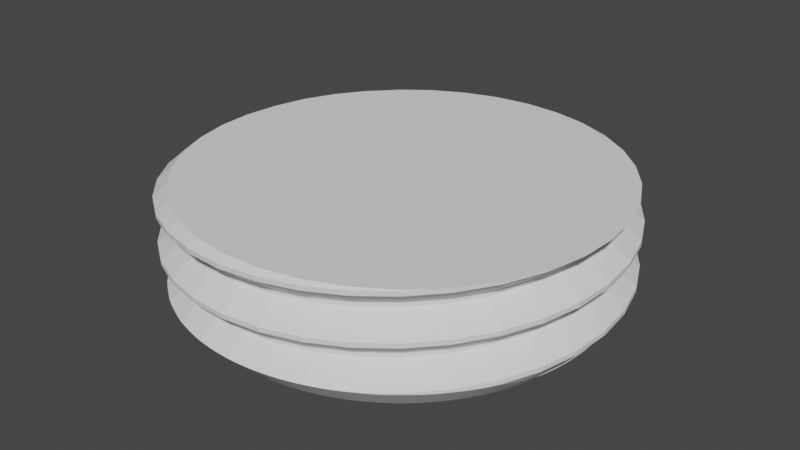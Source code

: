 # Source: menet1.blend  (saved by Blender 3.5.10; exported with 4.5.12 LTS)
import bpy
from mathutils import Matrix  # noqa: F401  (used for matrix-valued properties, if any)

bpy.ops.wm.read_factory_settings(use_empty=True)
scene = bpy.context.scene
scene.name = 'Scene'

# ---- collections
col_collection = bpy.data.collections.new('Collection'); scene.collection.children.link(col_collection)

# ---- world
world_world = bpy.data.worlds.new('World'); scene.world = world_world
world_world.use_nodes = True; world_world.node_tree.nodes.clear()
_N = world_world.node_tree.nodes; _L = world_world.node_tree.links
n0 = _N.new('ShaderNodeOutputWorld'); n0.name = 'World Output'; n0.location = (300, 300)
n1 = _N.new('ShaderNodeBackground'); n1.name = 'Background'; n1.location = (10, 300)
n1.inputs[0].default_value = (0.05088, 0.05088, 0.05088, 1.0)
_L.new(n1.outputs[0], n0.inputs[0])
n0.is_active_output = True
world_world.color = (0.05088, 0.05088, 0.05088)
world_world.use_sun_shadow = False
world_world.sun_shadow_jitter_overblur = 0.0

# ---- meshes
me_cube_001 = bpy.data.meshes.new('Cube.001')
me_cube_001.from_pydata([(-0.2314, 0.2758, 0.293), (-0.18, 0.3118, 0.2837), (-0.1231, 0.3383, 0.2745), (-0.06251, 0.3545, 0.2652), (-8.817e-17, 0.36, 0.2559), (-0.3545, 0.06251, 0.2967), (-0.3383, 0.1231, 0.2874), (-0.3118, 0.18, 0.2782), (-0.2758, 0.2314, 0.2689), (-0.2314, 0.2758, 0.2596), (-0.18, 0.3118, 0.2504), (-0.1231, 0.3383, 0.2411), (-0.06251, 0.3545, 0.2319), (-8.817e-17, 0.36, 0.2226), (0.2571, -0.3064, 0.293), (0.2, -0.3464, 0.2837), (0.1368, -0.3759, 0.2745), (0.06946, -0.3939, 0.2652), (4.899e-17, -0.4, 0.2559), (-0.06946, -0.3939, 0.2467), (-0.1368, -0.3759, 0.2374), (-0.2, -0.3464, 0.2282), (-0.2571, -0.3064, 0.2189), (-0.3064, -0.2571, 0.2096), (-0.3464, -0.2, 0.2004), (-0.3759, -0.1368, 0.1911), (-0.3939, -0.06946, 0.1819), (-0.4, -7.348e-17, 0.1726), (-0.3939, 0.06946, 0.1633), (-0.3759, 0.1368, 0.1541), (-0.3464, 0.2, 0.1448), (-0.3064, 0.2571, 0.1356), (-0.2571, 0.3064, 0.1263), (-0.2, 0.3464, 0.117), (-0.1368, 0.3759, 0.1078), (-0.06946, 0.3939, 0.09853), (-9.797e-17, 0.4, 0.08927), (0.3939, -0.06946, 0.2967), (0.3759, -0.1368, 0.2874), (0.3464, -0.2, 0.2782), (0.3064, -0.2571, 0.2689), (0.2571, -0.3064, 0.2596), (0.2, -0.3464, 0.2504), (0.1368, -0.3759, 0.2411), (0.06946, -0.3939, 0.2319), (4.899e-17, -0.4, 0.2226), (-0.06946, -0.3939, 0.2133), (-0.1368, -0.3759, 0.2041), (-0.2, -0.3464, 0.1948), (-0.2571, -0.3064, 0.1856), (-0.3064, -0.2571, 0.1763), (-0.3464, -0.2, 0.167), (-0.3759, -0.1368, 0.1578), (-0.3939, -0.06946, 0.1485), (-0.4, -7.348e-17, 0.1393), (-0.3939, 0.06946, 0.13), (-0.3759, 0.1368, 0.1208), (-0.3464, 0.2, 0.1115), (-0.3064, 0.2571, 0.1022), (-0.2571, 0.3064, 0.09298), (-0.2, 0.3464, 0.08372), (-0.1368, 0.3759, 0.07446), (-0.06946, 0.3939, 0.0652), (-9.797e-17, 0.4, 0.05594), (0.06251, 0.3545, 0.2467), (0.1231, 0.3383, 0.2374), (0.18, 0.3118, 0.2282), (0.2314, 0.2758, 0.2189), (0.2758, 0.2314, 0.2096), (0.3118, 0.18, 0.2004), (0.3383, 0.1231, 0.1911), (0.3545, 0.06251, 0.1819), (0.36, 2.204e-17, 0.1726), (0.3545, -0.06251, 0.1633), (0.3383, -0.1231, 0.1541), (0.3118, -0.18, 0.1448), (0.2758, -0.2314, 0.1356), (0.2314, -0.2758, 0.1263), (0.18, -0.3118, 0.117), (0.1231, -0.3383, 0.1078), (0.06251, -0.3545, 0.09853), (4.409e-17, -0.36, 0.08927), (-0.06251, -0.3545, 0.08001), (-0.1231, -0.3383, 0.07075), (-0.18, -0.3118, 0.06149), (-0.2314, -0.2758, 0.05223), (-0.2758, -0.2314, 0.04298), (-0.3118, -0.18, 0.03372), (-0.3383, -0.1231, 0.02446), (-0.3545, -0.06251, 0.0152), (-0.36, -6.613e-17, 0.005938), (-0.3545, 0.06251, -0.003321), (-0.3383, 0.1231, -0.01258), (-0.3118, 0.18, -0.02184), (-0.2758, 0.2314, -0.0311), (-0.2314, 0.2758, -0.04036), (-0.18, 0.3118, -0.04962), (-0.1231, 0.3383, -0.05888), (-0.06251, 0.3545, -0.06814), (-8.817e-17, 0.36, -0.0774), (0.06251, 0.3545, 0.2133), (0.1231, 0.3383, 0.2041), (0.18, 0.3118, 0.1948), (0.2314, 0.2758, 0.1856), (0.2758, 0.2314, 0.1763), (0.3118, 0.18, 0.167), (0.3383, 0.1231, 0.1578), (0.3545, 0.06251, 0.1485), (0.36, 2.204e-17, 0.1393), (0.3545, -0.06251, 0.13), (0.3383, -0.1231, 0.1208), (0.3118, -0.18, 0.1115), (0.2758, -0.2314, 0.1022), (0.2314, -0.2758, 0.09298), (0.18, -0.3118, 0.08372), (0.1231, -0.3383, 0.07446), (0.06251, -0.3545, 0.0652), (4.409e-17, -0.36, 0.05594), (-0.06251, -0.3545, 0.04668), (-0.1231, -0.3383, 0.03742), (-0.18, -0.3118, 0.02816), (-0.2314, -0.2758, 0.0189), (-0.2758, -0.2314, 0.009642), (-0.3118, -0.18, 0.0003826), (-0.3383, -0.1231, -0.008877), (-0.3545, -0.06251, -0.01814), (-0.36, -6.613e-17, -0.0274), (-0.3545, 0.06251, -0.03665), (-0.3383, 0.1231, -0.04591), (-0.3118, 0.18, -0.05517), (-0.2758, 0.2314, -0.06443), (-0.2314, 0.2758, -0.07369), (-0.18, 0.3118, -0.08295), (-0.1231, 0.3383, -0.09221), (-0.06251, 0.3545, -0.1015), (-8.817e-17, 0.36, -0.1107), (0.06946, 0.3939, 0.08001), (0.1368, 0.3759, 0.07075), (0.2, 0.3464, 0.06149), (0.2571, 0.3064, 0.05223), (0.3064, 0.2571, 0.04298), (0.3464, 0.2, 0.03372), (0.3759, 0.1368, 0.02446), (0.3939, 0.06946, 0.0152), (0.4, 2.449e-17, 0.005938), (0.3939, -0.06946, -0.003321), (0.3759, -0.1368, -0.01258), (0.3464, -0.2, -0.02184), (0.3064, -0.2571, -0.0311), (0.2571, -0.3064, -0.04036), (0.2, -0.3464, -0.04962), (0.1368, -0.3759, -0.05888), (0.06946, -0.3939, -0.06814), (4.899e-17, -0.4, -0.0774), (-0.06946, -0.3939, -0.08665), (-0.1368, -0.3759, -0.09591), (-0.2, -0.3464, -0.1052), (-0.2571, -0.3064, -0.1144), (-0.3064, -0.2571, -0.1237), (-0.3464, -0.2, -0.133), (-0.3759, -0.1368, -0.1422), (-0.3939, -0.06946, -0.1515), (-0.4, -7.348e-17, -0.1607), (-0.3939, 0.06946, -0.17), (-0.3759, 0.1368, -0.1792), (-0.3464, 0.2, -0.1885), (-0.3064, 0.2571, -0.1978), (-0.2571, 0.3064, -0.207), (-0.2, 0.3464, -0.2163), (-0.1368, 0.3759, -0.2255), (-0.06946, 0.3939, -0.2348), (-9.797e-17, 0.4, -0.2441), (0.06946, 0.3939, 0.04668), (0.1368, 0.3759, 0.03742), (0.2, 0.3464, 0.02816), (0.2571, 0.3064, 0.0189), (0.3064, 0.2571, 0.009642), (0.3464, 0.2, 0.0003826), (0.3759, 0.1368, -0.008877), (0.3939, 0.06946, -0.01814), (0.4, 2.449e-17, -0.0274), (0.3939, -0.06946, -0.03665), (0.3759, -0.1368, -0.04591), (0.3464, -0.2, -0.05517), (0.3064, -0.2571, -0.06443), (0.2571, -0.3064, -0.07369), (0.2, -0.3464, -0.08295), (0.1368, -0.3759, -0.09221), (0.06946, -0.3939, -0.1015), (4.899e-17, -0.4, -0.1107), (-0.06946, -0.3939, -0.12), (-0.1368, -0.3759, -0.1292), (-0.2, -0.3464, -0.1385), (-0.2571, -0.3064, -0.1478), (-0.3064, -0.2571, -0.157), (-0.3464, -0.2, -0.1663), (-0.3759, -0.1368, -0.1755), (-0.3939, -0.06946, -0.1848), (-0.4, -7.348e-17, -0.1941), (-0.3939, 0.06946, -0.2033), (-0.3759, 0.1368, -0.2126), (-0.3464, 0.2, -0.2218), (-0.3064, 0.2571, -0.2311), (-0.2571, 0.3064, -0.2404), (-0.2, 0.3464, -0.2496), (-0.1368, 0.3759, -0.2589), (-0.06946, 0.3939, -0.2681), (-9.797e-17, 0.4, -0.2774), (0.06251, 0.3545, -0.08665), (0.1231, 0.3383, -0.09591), (0.18, 0.3118, -0.1052), (0.2314, 0.2758, -0.1144), (0.2758, 0.2314, -0.1237), (0.3118, 0.18, -0.133), (0.3383, 0.1231, -0.1422), (0.3545, 0.06251, -0.1515), (0.36, 2.204e-17, -0.1607), (0.3545, -0.06251, -0.17), (0.3383, -0.1231, -0.1792), (0.3118, -0.18, -0.1885), (0.2758, -0.2314, -0.1978), (0.2314, -0.2758, -0.207), (0.18, -0.3118, -0.2163), (0.1231, -0.3383, -0.2255), (0.06251, -0.3545, -0.2348), (4.409e-17, -0.36, -0.2441), (-0.06251, -0.3545, -0.2533), (-0.1231, -0.3383, -0.2626), (-0.18, -0.3118, -0.2718), (-0.2314, -0.2758, -0.2811), (-0.2758, -0.2314, -0.2904), (-0.3118, -0.18, -0.2996), (-0.3383, -0.1231, -0.3089), (-0.3545, -0.06251, -0.3181), (-0.36, -6.613e-17, -0.3274), (-0.3545, 0.06251, -0.3367), (-0.3383, 0.1231, -0.3459), (-0.3118, 0.18, -0.3552), (-0.2758, 0.2314, -0.3644), (-0.2314, 0.2758, -0.3737), (-0.18, 0.3118, -0.383), (-0.1231, 0.3383, -0.3922), (-0.06251, 0.3545, -0.4015), (-8.817e-17, 0.36, -0.4107), (0.06251, 0.3545, -0.12), (0.1231, 0.3383, -0.1292), (0.18, 0.3118, -0.1385), (0.2314, 0.2758, -0.1478), (0.2758, 0.2314, -0.157), (0.3118, 0.18, -0.1663), (0.3383, 0.1231, -0.1755), (0.3545, 0.06251, -0.1848), (0.36, 2.204e-17, -0.1941), (0.3545, -0.06251, -0.2033), (0.3383, -0.1231, -0.2126), (0.3118, -0.18, -0.2218), (0.2758, -0.2314, -0.2311), (0.2314, -0.2758, -0.2404), (0.18, -0.3118, -0.2496), (0.1231, -0.3383, -0.2589), (0.06251, -0.3545, -0.2681), (4.409e-17, -0.36, -0.2774), (-0.06251, -0.3545, -0.2867), (-0.1231, -0.3383, -0.2959), (-0.18, -0.3118, -0.3052), (-0.2314, -0.2758, -0.3144), (-0.2758, -0.2314, -0.3237), (-0.3118, -0.18, -0.333), (-0.3383, -0.1231, -0.3422), (-0.3545, -0.06251, -0.3515), (-0.36, -6.613e-17, -0.3607), (-0.3545, 0.06251, -0.37), (-0.3383, 0.1231, -0.3792), (-0.3118, 0.18, -0.3885), (-0.2758, 0.2314, -0.3978), (-0.2314, 0.2758, -0.407), (-0.18, 0.3118, -0.4163), (-0.1231, 0.3383, -0.4255), (-0.06251, 0.3545, -0.4348), (-8.817e-17, 0.36, -0.4441), (0.06946, 0.3939, -0.2533), (0.1368, 0.3759, -0.2626), (0.2, 0.3464, -0.2718), (0.2571, 0.3064, -0.2811), (0.3064, 0.2571, -0.2904), (0.3464, 0.2, -0.2996), (0.3759, 0.1368, -0.3089), (0.3939, 0.06946, -0.3181), (0.4, 2.449e-17, -0.3274), (0.3939, -0.06946, -0.3367), (0.3759, -0.1368, -0.3459), (0.3464, -0.2, -0.3552), (0.3064, -0.2571, -0.3644), (0.2571, -0.3064, -0.3737), (0.06946, 0.3939, -0.2867), (0.1368, 0.3759, -0.2959), (0.2, 0.3464, -0.3052), (0.2571, 0.3064, -0.3144), (0.3064, 0.2571, -0.3237), (0.3464, 0.2, -0.333), (0.3759, 0.1368, -0.3422), (0.3939, 0.06946, -0.3515), (0.4, 2.449e-17, -0.3607), (0.3939, -0.06946, -0.37), (0.3759, -0.1368, -0.3792), (0.0, 0.3601, -0.4107), (0.06274, 0.3558, -0.42), (0.1239, 0.3405, -0.4292), (0.1817, 0.3148, -0.4385), (0.2344, 0.2793, -0.4478), (0.2802, 0.2352, -0.457), (0.3177, 0.1834, -0.4663), (0.3459, 0.1259, -0.4755), (0.3635, 0.06409, -0.4848), (0.3701, 2.266e-17, -0.4941), (0.3658, -0.06449, -0.5033), (0.06271, 0.3556, -0.4533), (0.1239, 0.3404, -0.4626), (0.1817, 0.3147, -0.4718), (0.2343, 0.2792, -0.4811), (0.28, 0.235, -0.4904), (0.3175, 0.1833, -0.4996), (0.3456, 0.1258, -0.5089), (0.3633, 0.06406, -0.5181), (0.1999, -0.3463, -0.3824), (0.2006, -0.3459, -0.3825), (0.2021, -0.3449, -0.3826), (0.1368, -0.3743, -0.3872), (0.1363, -0.3745, -0.3872), (0.1626, -0.3637, -0.388), (0.1497, -0.3691, -0.388), (0.1694, -0.3607, -0.3874), (0.1927, -0.3498, -0.384), (0.06922, -0.3911, -0.3921), (0.06897, -0.3912, -0.3921), (0.08284, -0.3883, -0.3929), (0.0964, -0.3852, -0.3928), (0.1099, -0.3818, -0.3918), (0.1234, -0.3782, -0.3899), (4.849e-17, -0.3959, -0.3972), (0.01386, -0.3955, -0.398), (0.02771, -0.3948, -0.3978), (0.04155, -0.3939, -0.3968), (0.05539, -0.3926, -0.3949), (-0.06855, -0.3887, -0.4025), (-0.05511, -0.3907, -0.4032), (-0.02764, -0.3939, -0.402), (-0.0414, -0.3924, -0.403), (0.0, -0.3959, -0.3972), (-0.01385, -0.395, -0.4001), (-0.1346, -0.3699, -0.4079), (-0.122, -0.374, -0.4085), (-0.1088, -0.3781, -0.4084), (-0.06879, -0.3887, -0.4025), (-0.08223, -0.3854, -0.4054), (-0.09557, -0.3819, -0.4073), (-0.1962, -0.3399, -0.4135), (-0.1848, -0.3461, -0.414), (-0.1725, -0.3523, -0.4139), (-0.1351, -0.3697, -0.408), (-0.1477, -0.3641, -0.4109), (-0.1602, -0.3583, -0.4128), (-0.2516, -0.2998, -0.4192), (-0.2416, -0.3077, -0.4197), (-0.2307, -0.316, -0.4195), (-0.1969, -0.3395, -0.4137), (-0.2083, -0.3319, -0.4165), (-0.2196, -0.324, -0.4185), (-0.2907, -0.2603, -0.4255), (-0.2991, -0.2509, -0.425), (-0.2622, -0.2897, -0.4223), (-0.2523, -0.2992, -0.4194), (-0.2814, -0.2703, -0.4253), (-0.2719, -0.2801, -0.4243), (-0.3307, -0.2052, -0.4315), (-0.3372, -0.1947, -0.431), (-0.3078, -0.239, -0.4282), (-0.2998, -0.25, -0.4253), (-0.3157, -0.2279, -0.4302), (-0.3233, -0.2166, -0.4313), (-0.3605, -0.1442, -0.4375), (-0.365, -0.1329, -0.437), (-0.3439, -0.1813, -0.4342), (-0.3378, -0.1936, -0.4313), (-0.3497, -0.169, -0.4362), (-0.3552, -0.1567, -0.4373), (-0.3792, -0.07907, -0.4436), (-0.3816, -0.06729, -0.4431), (-0.3654, -0.1315, -0.4374), (-0.3761, -0.09226, -0.4434), (-0.3728, -0.1054, -0.4423), (-0.3693, -0.1185, -0.4403), (-0.3862, -0.01195, -0.4498), (-0.3866, -7.101e-17, -0.4493), (-0.3818, -0.0658, -0.4436), (-0.3855, -0.02542, -0.4495), (-0.3845, -0.03889, -0.4484), (-0.3833, -0.05234, -0.4464), (-0.3798, 0.06697, -0.4555), (-0.3815, 0.05517, -0.4559), (-0.3865, 0.001543, -0.4497), (-0.3831, 0.04182, -0.4556), (-0.3845, 0.02844, -0.4546), (-0.3856, 0.01501, -0.4526), (-0.3615, 0.1316, -0.4616), (-0.3652, 0.1202, -0.4621), (-0.3795, 0.06847, -0.4559), (-0.3692, 0.1074, -0.4618), (-0.3729, 0.09453, -0.4607), (-0.3763, 0.08154, -0.4587), (-0.338, 0.1813, -0.4682), (-0.3323, 0.1919, -0.4677), (-0.3609, 0.1329, -0.462), (-0.3441, 0.1694, -0.4679), (-0.3499, 0.1574, -0.4668), (-0.3556, 0.1452, -0.4649), (-0.3007, 0.2365, -0.4742), (-0.2932, 0.2461, -0.4737), (-0.3316, 0.193, -0.4681), (-0.3088, 0.2259, -0.4739), (-0.3166, 0.2151, -0.4728), (-0.3242, 0.2042, -0.4709), (-0.2545, 0.2843, -0.4801), (-0.2454, 0.2925, -0.4796), (-0.2643, 0.2753, -0.4798), (-0.2924, 0.247, -0.4741), (-0.2832, 0.2566, -0.4769), (-0.2738, 0.266, -0.4788), (-0.1904, 0.3297, -0.4854), (-0.2009, 0.3232, -0.4859), (-0.2121, 0.316, -0.4856), (-0.2446, 0.2931, -0.4799), (-0.2339, 0.301, -0.4827), (-0.223, 0.3086, -0.4846), (-0.1298, 0.3567, -0.491), (-0.1416, 0.3521, -0.4915), (-0.1537, 0.3469, -0.4913), (-0.1896, 0.3301, -0.4856), (-0.1658, 0.3416, -0.4902), (-0.1778, 0.336, -0.4883), (-0.06572, 0.3727, -0.4964), (-0.07833, 0.3701, -0.497), (-0.09115, 0.3672, -0.4967), (-0.1293, 0.3569, -0.4911), (-0.1039, 0.364, -0.4957), (-0.1166, 0.3606, -0.4938), (-0.01311, 0.3769, -0.5023), (-9.241e-17, 0.3773, -0.5016), (-0.0262, 0.3763, -0.502), (-0.06544, 0.3728, -0.4965), (-0.03928, 0.3754, -0.501), (-0.05236, 0.3742, -0.4992), (0.347, -0.1988, -0.387), (0.3464, -0.2, -0.3864), (0.3483, -0.196, -0.3879), (0.3071, -0.2562, -0.3851), (0.3064, -0.2571, -0.3845), (0.3151, -0.2447, -0.3894), (0.3231, -0.2332, -0.3916), (0.3311, -0.2218, -0.3918), (0.3391, -0.2104, -0.3899), (0.2571, -0.3064, -0.383), (0.2578, -0.3057, -0.3834), (0.2677, -0.2958, -0.3877), (0.2875, -0.2761, -0.39), (0.2776, -0.2859, -0.3899), (0.2973, -0.2662, -0.3882), (0.2121, -0.3379, -0.3863), (0.235, -0.3219, -0.3886), (0.2235, -0.3299, -0.3885), (0.2464, -0.3139, -0.3867), (0.1753, -0.3579, -0.3875), (0.188, -0.352, -0.3855), (0.3573, -0.1178, -0.4889), (0.3613, -0.13, -0.4559), (0.3622, -0.1318, -0.4497), (0.3546, -0.1138, -0.5048), (0.3538, -0.112, -0.5103), (0.348, -0.1835, -0.4146), (0.3524, -0.1593, -0.4434), (0.3497, -0.169, -0.4362), (0.3526, -0.1555, -0.4493), (0.3563, -0.1425, -0.4567), (0.3699, 0.00147, -0.5195), (0.37, 2.266e-17, -0.5187), (0.3685, 0.01434, -0.5245), (0.3683, 0.01649, -0.525), (0.3658, -0.06304, -0.5118), (0.3657, -0.06448, -0.511), (0.3673, -0.03935, -0.5201), (0.3666, -0.05007, -0.5172), (0.3683, -0.0243, -0.5218), (0.3674, -0.03716, -0.5206), (0.3692, -0.01143, -0.521), (0.3566, -0.1008, -0.5131), (0.3597, -0.08825, -0.5142), (0.3629, -0.07568, -0.5134), (0.05219, 0.3729, -0.5044), (0.06543, 0.3711, -0.5034), (0.06515, 0.3711, -0.5034), (0.03132, 0.3753, -0.5042), (0.03919, 0.3745, -0.5046), (0.0, 0.3773, -0.5016), (0.02616, 0.3757, -0.5042), (0.0131, 0.3766, -0.5033), (0.1157, 0.3578, -0.5061), (0.1287, 0.3535, -0.5051), (0.1282, 0.3537, -0.5052), (0.09403, 0.3642, -0.5058), (0.1032, 0.3616, -0.5063), (0.09063, 0.3651, -0.5058), (0.07793, 0.3682, -0.505), (0.1756, 0.3318, -0.5079), (0.1878, 0.3252, -0.507), (0.1871, 0.3256, -0.5071), (0.1536, 0.3427, -0.5074), (0.1639, 0.3377, -0.508), (0.1522, 0.3434, -0.5074), (0.1402, 0.3487, -0.5066), (0.2299, 0.2958, -0.5099), (0.2409, 0.2871, -0.509), (0.2401, 0.2877, -0.5091), (0.2089, 0.3113, -0.5092), (0.2083, 0.3118, -0.5091), (0.2195, 0.3037, -0.5099), (0.1981, 0.3186, -0.5084), (0.2863, 0.2403, -0.5112), (0.2856, 0.2412, -0.5113), (0.2769, 0.2509, -0.512), (0.2681, 0.2605, -0.512), (0.2565, 0.2724, -0.5108), (0.2591, 0.2698, -0.5112), (0.2497, 0.2789, -0.5103), (0.3228, 0.1864, -0.5138), (0.3221, 0.1875, -0.5139), (0.3154, 0.1986, -0.5145), (0.3084, 0.2095, -0.5143), (0.2971, 0.226, -0.5127), (0.3011, 0.2203, -0.5135), (0.2935, 0.2309, -0.5124), (0.3491, 0.1271, -0.5168), (0.3486, 0.1284, -0.5169), (0.3439, 0.1405, -0.5173), (0.3291, 0.1741, -0.515), (0.3337, 0.1643, -0.5163), (0.339, 0.1524, -0.5171), (0.3282, 0.176, -0.5149), (0.3645, 0.06427, -0.5205), (0.3642, 0.06572, -0.5206), (0.3618, 0.07839, -0.5208), (0.3518, 0.1186, -0.5176), (0.3525, 0.1161, -0.5181), (0.3559, 0.1036, -0.5196), (0.359, 0.09101, -0.5205), (0.3678, 0.0272, -0.5246), (0.3649, 0.06124, -0.5207), (0.3659, 0.0529, -0.5221), (0.367, 0.04005, -0.5236), (0.2282, -0.2706, -0.5774), (0.2466, -0.2541, -0.5774), (0.2375, -0.2625, -0.5774), (0.2639, -0.2363, -0.5774), (0.2799, -0.2173, -0.5774), (0.272, -0.2269, -0.5774), (0.2554, -0.2453, -0.5774), (0.2945, -0.1973, -0.5774), (0.3077, -0.1763, -0.5774), (0.3013, -0.1869, -0.5774), (0.3194, -0.1544, -0.5774), (0.3296, -0.1318, -0.5774), (0.3247, -0.1432, -0.5774), (0.3138, -0.1655, -0.5774), (0.2874, -0.2074, -0.5774), (0.3382, -0.1085, -0.5774), (0.3451, -0.08467, -0.5774), (0.3419, -0.09666, -0.5774), (0.3504, -0.0604, -0.5774), (0.3509, 0.0633, -0.5774), (0.3524, -0.04813, -0.5774), (0.348, -0.07258, -0.5774), (0.3551, -0.02343, -0.5774), (0.3543, 0.03866, -0.5774), (0.3561, 0.00141, -0.5774), (0.3559, 0.01384, -0.5774), (0.3558, -0.01102, -0.5774), (0.3553, 0.02626, -0.5774), (0.354, -0.0358, -0.5774), (0.3528, 0.05101, -0.5774), (0.3341, -0.1202, -0.5774), (-0.2185, -0.2784, -0.5774), (-0.2086, -0.2858, -0.5774), (-0.1984, -0.2929, -0.5774), (-0.188, -0.2996, -0.5774), (-0.1666, -0.3119, -0.5774), (-0.1774, -0.306, -0.5774), (-0.1443, -0.3228, -0.5774), (-0.1213, -0.332, -0.5774), (-0.1329, -0.3276, -0.5774), (-0.09776, -0.3396, -0.5774), (-0.07373, -0.3456, -0.5774), (-0.0858, -0.3428, -0.5774), (-0.1096, -0.336, -0.5774), (-0.1555, -0.3175, -0.5774), (-0.04935, -0.3499, -0.5774), (-0.02474, -0.3525, -0.5774), (-0.03707, -0.3514, -0.5774), (0.0, -0.3533, -0.5774), (0.02474, -0.3525, -0.5774), (0.01238, -0.3531, -0.5774), (-0.01238, -0.3531, -0.5774), (0.04935, -0.3499, -0.5774), (0.07373, -0.3456, -0.5774), (0.06158, -0.348, -0.5774), (0.09776, -0.3396, -0.5774), (0.1096, -0.336, -0.5774), (0.0858, -0.3428, -0.5774), (0.03707, -0.3514, -0.5774), (-0.06158, -0.348, -0.5774), (-0.3561, 0.00141, -0.5774), (-0.3558, -0.01102, -0.5774), (-0.3559, 0.01384, -0.5774), (-0.354, -0.0358, -0.5774), (-0.3543, 0.03866, -0.5774), (-0.3551, -0.02343, -0.5774), (-0.3553, 0.02626, -0.5774), (-0.3504, -0.0604, -0.5774), (-0.3509, 0.0633, -0.5774), (-0.3451, -0.08467, -0.5774), (-0.3458, 0.08766, -0.5774), (-0.348, -0.07258, -0.5774), (-0.3486, 0.07553, -0.5774), (-0.3524, -0.04813, -0.5774), (-0.3528, 0.05101, -0.5774), (-0.3426, 0.0997, -0.5774), (-0.3382, -0.1085, -0.5774), (-0.3391, 0.1116, -0.5774), (-0.3296, -0.1318, -0.5774), (-0.3306, 0.135, -0.5774), (-0.3341, -0.1202, -0.5774), (-0.335, 0.1234, -0.5774), (-0.3194, -0.1544, -0.5774), (-0.3206, 0.1578, -0.5774), (-0.3077, -0.1763, -0.5774), (-0.309, 0.1799, -0.5774), (-0.3138, -0.1655, -0.5774), (-0.315, 0.1689, -0.5774), (-0.3247, -0.1432, -0.5774), (-0.3258, 0.1465, -0.5774), (-0.3419, -0.09666, -0.5774), (-0.2296, 0.2751, -0.5774), (-0.2199, 0.283, -0.5774), (-0.21, 0.2905, -0.5774), (-0.1998, 0.2977, -0.5774), (-0.1787, 0.311, -0.5774), (-0.1893, 0.3045, -0.5774), (-0.1567, 0.3227, -0.5774), (-0.1339, 0.3329, -0.5774), (-0.1454, 0.328, -0.5774), (-0.1105, 0.3415, -0.5774), (-0.07432, 0.3512, -0.5774), (-0.08648, 0.3484, -0.5774), (-0.09853, 0.3451, -0.5774), (-0.1222, 0.3374, -0.5774), (-0.1678, 0.317, -0.5774), (-0.06208, 0.3536, -0.5774), (-0.03737, 0.3571, -0.5774), (-0.04975, 0.3556, -0.5774), (-0.01248, 0.3588, -0.5774), (0.02494, 0.3582, -0.5774), (0.01248, 0.3588, -0.5774), (0.0, 0.359, -0.5774), (-0.02494, 0.3582, -0.5774), (0.04975, 0.3556, -0.5774), (0.07432, 0.3512, -0.5774), (0.06208, 0.3536, -0.5774), (0.09853, 0.3451, -0.5774), (0.1222, 0.3374, -0.5774), (0.1105, 0.3415, -0.5774), (0.08648, 0.3484, -0.5774), (0.03737, 0.3571, -0.5774), (0.2086, -0.2858, -0.5774), (0.2185, -0.2784, -0.5774), (0.21, 0.2905, -0.5774), (0.2199, 0.283, -0.5774), (0.2296, 0.2751, -0.5774), (0.2481, 0.2584, -0.5774), (0.239, 0.2669, -0.5774), (0.2735, 0.231, -0.5774), (0.2653, 0.2404, -0.5774), (0.2569, 0.2495, -0.5774), (0.2887, 0.2113, -0.5774), (0.3026, 0.1906, -0.5774), (0.2959, 0.201, -0.5774), (0.3206, 0.1578, -0.5774), (0.315, 0.1689, -0.5774), (0.309, 0.1799, -0.5774), (0.3306, 0.135, -0.5774), (0.3391, 0.1116, -0.5774), (0.335, 0.1234, -0.5774), (0.3486, 0.07553, -0.5774), (0.3458, 0.08766, -0.5774), (0.3426, 0.0997, -0.5774), (0.3258, 0.1465, -0.5774), (0.2813, 0.2212, -0.5774), (-0.2945, -0.1973, -0.5774), (-0.3013, -0.1869, -0.5774), (-0.3026, 0.1906, -0.5774), (-0.2959, 0.201, -0.5774), (-0.2874, -0.2074, -0.5774), (-0.2887, 0.2113, -0.5774), (-0.272, -0.2269, -0.5774), (-0.2799, -0.2173, -0.5774), (-0.2813, 0.2212, -0.5774), (-0.2554, -0.2453, -0.5774), (-0.2375, -0.2625, -0.5774), (-0.2282, -0.2706, -0.5774), (-0.2466, -0.2541, -0.5774), (0.1443, -0.3228, -0.5774), (0.1329, -0.3276, -0.5774), (0.1555, -0.3175, -0.5774), (0.1666, -0.3119, -0.5774), (0.1213, -0.332, -0.5774), (-0.2639, -0.2363, -0.5774), (-0.2735, 0.231, -0.5774), (-0.2569, 0.2495, -0.5774), (-0.2653, 0.2404, -0.5774), (-0.239, 0.2669, -0.5774), (0.1454, 0.328, -0.5774), (0.1339, 0.3329, -0.5774), (-0.2481, 0.2584, -0.5774), (0.1787, 0.311, -0.5774), (0.1774, -0.306, -0.5774), (0.1678, 0.317, -0.5774), (0.1984, -0.2929, -0.5774), (0.1998, 0.2977, -0.5774), (0.1893, 0.3045, -0.5774), (0.188, -0.2996, -0.5774), (0.1567, 0.3227, -0.5774), (-0.2325, 0.277, 0.2985), (-0.2578, 0.2494, 0.2985), (-0.1822, 0.3156, 0.2985), (-0.1256, 0.3451, 0.2985), (-0.06425, 0.3644, 0.2985), (-9.13e-17, 0.3728, 0.2985), (-0.3545, 0.06251, 0.2985), (-0.3556, 0.05033, 0.2985), (-0.3383, 0.1231, 0.2985), (-0.3118, 0.18, 0.2985), (-0.2758, 0.2314, 0.2985), (0.2561, -0.3052, 0.2985), (0.2864, -0.2771, 0.2985), (0.1978, -0.3426, 0.2985), (0.1343, -0.3691, 0.2985), (0.06773, -0.3841, 0.2985), (4.742e-17, -0.3872, 0.2985), (-0.06676, -0.3786, 0.2985), (-0.1305, -0.3587, 0.2985), (-0.1895, -0.3281, 0.2985), (-0.2418, -0.2881, 0.2985), (-0.286, -0.24, 0.2985), (-0.3209, -0.1853, 0.2985), (-0.3456, -0.1258, 0.2985), (-0.3595, -0.06338, 0.2985), (-0.3622, -6.654e-17, 0.2985), (0.3939, -0.06946, 0.2985), (0.3951, -0.05592, 0.2985), (0.3759, -0.1368, 0.2985), (0.3464, -0.2, 0.2985), (0.3064, -0.2571, 0.2985), (0.06521, 0.3698, 0.2985), (0.1294, 0.3555, 0.2985), (0.1905, 0.33, 0.2985), (0.2467, 0.2941, 0.2985), (0.2962, 0.2485, 0.2985), (0.3373, 0.1947, 0.2985), (0.3686, 0.1341, 0.2985), (0.389, 0.06859, 0.2985), (0.3978, 2.436e-17, 0.2985)], [], [(0, 739, 738), (740, 1, 0, 738), (741, 2, 1, 740), (3, 2, 741, 742), (4, 3, 742, 743), (5, 745, 744), (6, 5, 744, 746), (7, 6, 746, 747), (8, 7, 747, 748), (739, 0, 9, 8, 748), (0, 1, 10, 9), (1, 2, 11, 10), (2, 3, 12, 11), (3, 4, 13, 12), (14, 750, 749), (15, 14, 749, 751), (16, 15, 751, 752), (17, 16, 752, 753), (18, 17, 753, 754), (755, 19, 18, 754), (756, 20, 19, 755), (757, 21, 20, 756), (758, 22, 21, 757), (23, 22, 758, 759), (24, 23, 759, 760), (25, 24, 760, 761), (26, 25, 761, 762), (27, 26, 762, 763), (5, 28, 27, 763, 745), (5, 6, 29, 28), (6, 7, 30, 29), (7, 8, 31, 30), (8, 9, 32, 31), (9, 10, 33, 32), (10, 11, 34, 33), (11, 12, 35, 34), (12, 13, 36, 35), (764, 37, 765), (766, 38, 37, 764), (767, 39, 38, 766), (768, 40, 39, 767), (14, 41, 40, 768, 750), (14, 15, 42, 41), (15, 16, 43, 42), (16, 17, 44, 43), (17, 18, 45, 44), (18, 19, 46, 45), (19, 20, 47, 46), (20, 21, 48, 47), (21, 22, 49, 48), (22, 23, 50, 49), (23, 24, 51, 50), (24, 25, 52, 51), (25, 26, 53, 52), (26, 27, 54, 53), (27, 28, 55, 54), (28, 29, 56, 55), (29, 30, 57, 56), (30, 31, 58, 57), (31, 32, 59, 58), (32, 33, 60, 59), (33, 34, 61, 60), (34, 35, 62, 61), (35, 36, 63, 62), (64, 4, 743, 769), (65, 64, 769, 770), (66, 65, 770, 771), (67, 66, 771, 772), (68, 67, 772, 773), (774, 69, 68, 773), (775, 70, 69, 774), (776, 71, 70, 775), (777, 72, 71, 776), (37, 73, 72, 777, 765), (37, 38, 74, 73), (38, 39, 75, 74), (39, 40, 76, 75), (40, 41, 77, 76), (41, 42, 78, 77), (42, 43, 79, 78), (43, 44, 80, 79), (44, 45, 81, 80), (45, 46, 82, 81), (46, 47, 83, 82), (47, 48, 84, 83), (48, 49, 85, 84), (49, 50, 86, 85), (50, 51, 87, 86), (51, 52, 88, 87), (52, 53, 89, 88), (53, 54, 90, 89), (54, 55, 91, 90), (55, 56, 92, 91), (56, 57, 93, 92), (57, 58, 94, 93), (58, 59, 95, 94), (59, 60, 96, 95), (60, 61, 97, 96), (61, 62, 98, 97), (62, 63, 99, 98), (4, 64, 100, 13), (64, 65, 101, 100), (65, 66, 102, 101), (66, 67, 103, 102), (67, 68, 104, 103), (68, 69, 105, 104), (69, 70, 106, 105), (70, 71, 107, 106), (71, 72, 108, 107), (72, 73, 109, 108), (73, 74, 110, 109), (74, 75, 111, 110), (75, 76, 112, 111), (76, 77, 113, 112), (77, 78, 114, 113), (78, 79, 115, 114), (79, 80, 116, 115), (80, 81, 117, 116), (81, 82, 118, 117), (82, 83, 119, 118), (83, 84, 120, 119), (84, 85, 121, 120), (85, 86, 122, 121), (86, 87, 123, 122), (87, 88, 124, 123), (88, 89, 125, 124), (89, 90, 126, 125), (90, 91, 127, 126), (91, 92, 128, 127), (92, 93, 129, 128), (93, 94, 130, 129), (94, 95, 131, 130), (95, 96, 132, 131), (96, 97, 133, 132), (97, 98, 134, 133), (98, 99, 135, 134), (13, 100, 136, 36), (100, 101, 137, 136), (101, 102, 138, 137), (102, 103, 139, 138), (103, 104, 140, 139), (104, 105, 141, 140), (105, 106, 142, 141), (106, 107, 143, 142), (107, 108, 144, 143), (108, 109, 145, 144), (109, 110, 146, 145), (110, 111, 147, 146), (111, 112, 148, 147), (112, 113, 149, 148), (113, 114, 150, 149), (114, 115, 151, 150), (115, 116, 152, 151), (116, 117, 153, 152), (117, 118, 154, 153), (118, 119, 155, 154), (119, 120, 156, 155), (120, 121, 157, 156), (121, 122, 158, 157), (122, 123, 159, 158), (123, 124, 160, 159), (124, 125, 161, 160), (125, 126, 162, 161), (126, 127, 163, 162), (127, 128, 164, 163), (128, 129, 165, 164), (129, 130, 166, 165), (130, 131, 167, 166), (131, 132, 168, 167), (132, 133, 169, 168), (133, 134, 170, 169), (134, 135, 171, 170), (36, 136, 172, 63), (136, 137, 173, 172), (137, 138, 174, 173), (138, 139, 175, 174), (139, 140, 176, 175), (140, 141, 177, 176), (141, 142, 178, 177), (142, 143, 179, 178), (143, 144, 180, 179), (144, 145, 181, 180), (145, 146, 182, 181), (146, 147, 183, 182), (147, 148, 184, 183), (148, 149, 185, 184), (149, 150, 186, 185), (150, 151, 187, 186), (151, 152, 188, 187), (152, 153, 189, 188), (153, 154, 190, 189), (154, 155, 191, 190), (155, 156, 192, 191), (156, 157, 193, 192), (157, 158, 194, 193), (158, 159, 195, 194), (159, 160, 196, 195), (160, 161, 197, 196), (161, 162, 198, 197), (162, 163, 199, 198), (163, 164, 200, 199), (164, 165, 201, 200), (165, 166, 202, 201), (166, 167, 203, 202), (167, 168, 204, 203), (168, 169, 205, 204), (169, 170, 206, 205), (170, 171, 207, 206), (63, 172, 208, 99), (172, 173, 209, 208), (173, 174, 210, 209), (174, 175, 211, 210), (175, 176, 212, 211), (176, 177, 213, 212), (177, 178, 214, 213), (178, 179, 215, 214), (179, 180, 216, 215), (180, 181, 217, 216), (181, 182, 218, 217), (182, 183, 219, 218), (183, 184, 220, 219), (184, 185, 221, 220), (185, 186, 222, 221), (186, 187, 223, 222), (187, 188, 224, 223), (188, 189, 225, 224), (189, 190, 226, 225), (190, 191, 227, 226), (191, 192, 228, 227), (192, 193, 229, 228), (193, 194, 230, 229), (194, 195, 231, 230), (195, 196, 232, 231), (196, 197, 233, 232), (197, 198, 234, 233), (198, 199, 235, 234), (199, 200, 236, 235), (200, 201, 237, 236), (201, 202, 238, 237), (202, 203, 239, 238), (203, 204, 240, 239), (204, 205, 241, 240), (205, 206, 242, 241), (206, 207, 243, 242), (99, 208, 244, 135), (208, 209, 245, 244), (209, 210, 246, 245), (210, 211, 247, 246), (211, 212, 248, 247), (212, 213, 249, 248), (213, 214, 250, 249), (214, 215, 251, 250), (215, 216, 252, 251), (216, 217, 253, 252), (217, 218, 254, 253), (218, 219, 255, 254), (219, 220, 256, 255), (220, 221, 257, 256), (221, 222, 258, 257), (222, 223, 259, 258), (223, 224, 260, 259), (224, 225, 261, 260), (225, 226, 262, 261), (226, 227, 263, 262), (227, 228, 264, 263), (228, 229, 265, 264), (229, 230, 266, 265), (230, 231, 267, 266), (231, 232, 268, 267), (232, 233, 269, 268), (233, 234, 270, 269), (234, 235, 271, 270), (235, 236, 272, 271), (236, 237, 273, 272), (237, 238, 274, 273), (238, 239, 275, 274), (239, 240, 276, 275), (240, 241, 277, 276), (241, 242, 278, 277), (242, 243, 279, 278), (135, 244, 280, 171), (244, 245, 281, 280), (245, 246, 282, 281), (246, 247, 283, 282), (247, 248, 284, 283), (248, 249, 285, 284), (249, 250, 286, 285), (250, 251, 287, 286), (251, 252, 288, 287), (252, 253, 289, 288), (253, 254, 290, 289), (254, 255, 291, 290), (255, 256, 292, 291), (256, 257, 293, 292), (326, 293, 257, 258, 324, 325), (332, 324, 258, 259, 328, 327, 330, 329, 331), (338, 328, 259, 260, 334, 333, 335, 336, 337), (342, 343, 334, 260, 261, 339, 340, 341), (261, 262, 344, 345, 347, 346, 349, 339), (349, 348, 339), (353, 344, 262, 263, 350, 351, 352, 355, 354), (359, 350, 263, 264, 356, 357, 358, 361, 360), (365, 356, 264, 265, 362, 363, 364, 367, 366), (370, 371, 362, 265, 266, 369, 368, 372, 373), (379, 378, 376, 377, 369, 266, 267, 375, 374), (385, 384, 382, 383, 375, 267, 268, 381, 380), (388, 381, 268, 269, 387, 386, 389, 390, 391), (394, 387, 269, 270, 393, 392, 395, 396, 397), (402, 403, 400, 393, 270, 271, 398, 399, 401), (408, 409, 406, 398, 271, 272, 404, 405, 407), (414, 415, 412, 404, 272, 273, 411, 410, 413), (420, 421, 418, 411, 273, 274, 417, 416, 419), (425, 417, 274, 275, 423, 422, 424, 427, 426), (431, 423, 275, 276, 428, 429, 430, 433, 432), (439, 437, 428, 276, 277, 434, 435, 436, 438), (445, 443, 434, 277, 278, 440, 441, 442, 444), (451, 449, 440, 278, 279, 447, 446, 448, 450), (171, 280, 294, 207), (280, 281, 295, 294), (281, 282, 296, 295), (282, 283, 297, 296), (283, 284, 298, 297), (284, 285, 299, 298), (285, 286, 300, 299), (286, 287, 301, 300), (287, 288, 302, 301), (288, 289, 303, 302), (289, 290, 304, 303), (454, 304, 290, 291, 453, 452), (459, 460, 453, 291, 292, 456, 455, 457, 458), (466, 456, 292, 293, 461, 462, 463, 465, 464), (470, 461, 293, 326, 467, 469, 468), (472, 332, 331, 471), (207, 294, 306, 305), (294, 295, 307, 306), (295, 296, 308, 307), (296, 297, 309, 308), (297, 298, 310, 309), (298, 299, 311, 310), (299, 300, 312, 311), (300, 301, 313, 312), (301, 302, 314, 313), (302, 303, 315, 314), (476, 477, 315, 303, 304, 475, 474, 473), (482, 475, 304, 454, 478, 480, 479, 481), (305, 306, 316, 279), (306, 307, 317, 316), (307, 308, 318, 317), (308, 309, 319, 318), (309, 310, 320, 319), (310, 311, 321, 320), (311, 312, 322, 321), (312, 313, 323, 322), (485, 486, 323, 313, 314, 484, 483), (493, 484, 314, 315, 488, 487, 490, 489, 492, 491), (495, 496, 488, 315, 477, 494), (498, 499, 497, 501, 500, 503, 504, 447, 279, 316), (504, 502, 447), (506, 507, 505, 509, 508, 510, 511, 498, 316, 317), (513, 514, 512, 516, 515, 517, 518, 506, 317, 318), (520, 521, 519, 524, 522, 523, 525, 513, 318, 319), (530, 532, 520, 319, 320, 526, 527, 528, 529, 531), (537, 539, 526, 320, 321, 533, 534, 535, 536, 538), (543, 546, 533, 321, 322, 540, 541, 542, 545, 544), (550, 540, 322, 323, 547, 548, 549, 553, 552, 551), (555, 547, 323, 486, 554, 557, 556), (616, 607, 608, 606, 609, 604, 605, 603, 617, 599, 600, 598, 601, 596, 597, 595, 602, 593, 594, 592, 591, 590, 589, 715, 714, 716, 713, 722, 710, 711, 708, 704, 705, 642, 644, 640, 646, 636, 638, 634, 648, 627, 629, 625, 631, 621, 623, 619, 618, 620, 624, 622, 632, 626, 630, 628, 633, 635, 639, 637, 647, 641, 645, 643, 706, 707, 709, 712, 723, 725, 724, 729, 726, 649, 650, 651, 652, 654, 653, 663, 655, 657, 656, 662, 658, 661, 660, 659, 664, 666, 665, 671, 667, 670, 669, 668, 679, 672, 674, 673, 678, 675, 677, 676, 728, 727, 737, 732, 730, 735, 734, 682, 683, 684, 686, 685, 689, 688, 687, 703, 690, 692, 691, 695, 694, 693, 702, 696, 698, 697, 701, 700, 699, 577, 587, 581, 585, 583, 582, 584, 580, 586, 578, 576, 579, 574, 575, 573, 588, 569, 570, 568, 571, 566, 567, 565, 572, 562, 563, 561, 564, 559, 560, 558, 681, 680, 733, 736, 731, 720, 719, 717, 718, 721, 614, 613, 615, 611, 612, 610), (608, 340, 339, 348, 606), (607, 341, 340, 608), (616, 342, 341, 607), (610, 343, 342, 616), (610, 612, 333, 334, 343), (611, 335, 333, 612), (615, 336, 335, 611), (613, 337, 336, 615), (338, 337, 613, 614), (721, 327, 328, 338, 614), (330, 327, 721, 718), (329, 330, 718, 717), (719, 471, 331, 329, 717), (472, 471, 719, 720), (720, 731, 325, 324, 332, 472), (736, 467, 326, 325, 731), (469, 467, 736, 733), (468, 469, 733, 680), (470, 468, 680, 681), (558, 462, 461, 470, 681), (560, 463, 462, 558), (465, 463, 560, 559), (464, 465, 559, 564), (466, 464, 564, 561), (563, 455, 456, 466, 561), (457, 455, 563, 562), (458, 457, 562, 572), (459, 458, 572, 565), (460, 459, 565, 567), (567, 566, 452, 453, 460), (478, 454, 452, 566, 571), (480, 478, 571, 568), (481, 479, 480, 568, 570), (482, 481, 570, 569), (588, 474, 475, 482, 569), (476, 473, 474, 588, 573), (575, 494, 477, 476, 573), (495, 494, 575, 574), (496, 495, 574, 579), (579, 576, 487, 488, 496), (490, 487, 576, 578), (578, 586, 492, 489, 490), (491, 492, 586, 580), (584, 493, 491, 580), (584, 582, 483, 484, 493), (583, 485, 483, 582), (583, 585, 554, 486, 485), (581, 557, 554, 585), (587, 556, 557, 581), (587, 577, 548, 547, 555, 556), (699, 549, 548, 577), (700, 553, 549, 699), (701, 552, 553, 700), (697, 551, 552, 701), (697, 698, 541, 540, 550, 551), (696, 542, 541, 698), (702, 545, 542, 696), (693, 544, 545, 702), (694, 546, 543, 544, 693), (694, 695, 534, 533, 546), (691, 535, 534, 695), (692, 536, 535, 691), (690, 538, 536, 692), (703, 539, 537, 538, 690), (703, 687, 527, 526, 539), (528, 527, 687, 688), (529, 528, 688, 689), (531, 529, 689, 685), (532, 530, 531, 685, 686), (686, 684, 521, 520, 532), (683, 519, 521, 684), (682, 524, 519, 683), (734, 522, 524, 682), (525, 523, 522, 734, 735), (730, 514, 513, 525, 735), (512, 514, 730, 732), (516, 512, 732, 737), (727, 517, 515, 516, 737), (518, 517, 727, 728), (676, 507, 506, 518, 728), (505, 507, 676, 677), (509, 505, 677, 675), (678, 510, 508, 509, 675), (511, 510, 678, 673), (674, 499, 498, 511, 673), (497, 499, 674, 672), (501, 497, 672, 679), (503, 500, 501, 679, 668), (504, 503, 668, 669), (502, 504, 669, 670), (446, 447, 502, 670, 667), (671, 448, 446, 667), (450, 448, 671, 665), (666, 451, 450, 665), (664, 449, 451, 666), (664, 659, 441, 440, 449), (660, 442, 441, 659), (444, 442, 660, 661), (658, 445, 444, 661), (662, 443, 445, 658), (662, 656, 435, 434, 443), (657, 436, 435, 656), (436, 657, 655, 438), (663, 439, 438, 655), (653, 437, 439, 663), (653, 654, 429, 428, 437), (652, 430, 429, 654), (430, 652, 651, 433), (650, 432, 433, 651), (649, 431, 432, 650), (649, 726, 422, 423, 431), (729, 424, 422, 726), (724, 427, 424, 729), (725, 426, 427, 724), (723, 425, 426, 725), (723, 712, 416, 417, 425), (709, 419, 416, 712), (707, 420, 419, 709), (706, 421, 420, 707), (643, 418, 421, 706), (643, 645, 410, 411, 418), (641, 413, 410, 645), (647, 414, 413, 641), (415, 414, 647, 637), (412, 415, 637, 639), (639, 635, 405, 404, 412), (407, 405, 635, 633), (408, 407, 633, 628), (409, 408, 628, 630), (406, 409, 630, 626), (626, 632, 399, 398, 406), (399, 632, 622, 401), (402, 401, 622, 624), (403, 402, 624, 620), (400, 403, 620, 618), (619, 392, 393, 400, 618), (395, 392, 619, 623), (621, 396, 395, 623), (631, 397, 396, 621), (625, 394, 397, 631), (629, 386, 387, 394, 625), (386, 629, 627, 389), (648, 390, 389, 627), (634, 391, 390, 648), (638, 388, 391, 634), (638, 636, 380, 381, 388), (380, 636, 646, 385), (640, 384, 385, 646), (644, 382, 384, 640), (642, 383, 382, 644), (642, 705, 374, 375, 383), (374, 705, 704, 379), (708, 378, 379, 704), (711, 376, 378, 708), (710, 377, 376, 711), (710, 722, 368, 369, 377), (368, 722, 713, 372), (373, 372, 713, 716), (370, 373, 716, 714), (371, 370, 714, 715), (715, 589, 363, 362, 371), (364, 363, 589, 590), (367, 364, 590, 591), (366, 367, 591, 592), (594, 365, 366, 592), (593, 357, 356, 365, 594), (358, 357, 593, 602), (361, 358, 602, 595), (360, 361, 595, 597), (596, 359, 360, 597), (601, 351, 350, 359, 596), (352, 351, 601, 598), (355, 352, 598, 600), (599, 354, 355, 600), (617, 353, 354, 599), (603, 345, 344, 353, 617), (347, 345, 603, 605), (604, 346, 347, 605), (609, 349, 346, 604), (606, 348, 349, 609), (747, 746, 744, 745, 763, 762, 761, 760, 759, 758, 757, 756, 755, 754, 753, 752, 751, 749, 750, 768, 767, 766, 764, 765, 777, 776, 775, 774, 773, 772, 771, 770, 769, 743, 742, 741, 740, 738, 739, 748)])
me_cube_001.polygons.foreach_set('material_index', [0, 0, 0, 0, 0, 0, 0, 0, 0, 0, 0, 0, 0, 0, 0, 0, 0, 0, 0, 0, 0, 0, 0, 0, 0, 0, 0, 0, 0, 0, 0, 0, 0, 0, 0, 0, 0, 0, 0, 0, 0, 0, 0, 0, 0, 0, 0, 0, 0, 0, 0, 0, 0, 0, 0, 0, 0, 0, 0, 0, 0, 0, 0, 0, 0, 0, 0, 0, 0, 0, 0, 0, 0, 0, 0, 0, 0, 0, 0, 0, 0, 0, 0, 0, 0, 0, 0, 0, 0, 0, 0, 0, 0, 0, 0, 0, 0, 0, 0, 0, 0, 0, 0, 0, 0, 0, 0, 0, 0, 0, 0, 0, 0, 0, 0, 0, 0, 0, 0, 0, 0, 0, 0, 0, 0, 0, 0, 0, 0, 0, 0, 0, 0, 0, 0, 0, 0, 0, 0, 0, 0, 0, 0, 0, 0, 0, 0, 0, 0, 0, 0, 0, 0, 0, 0, 0, 0, 0, 0, 0, 0, 0, 0, 0, 0, 0, 0, 0, 0, 0, 0, 0, 0, 0, 0, 0, 0, 0, 0, 0, 0, 0, 0, 0, 0, 0, 0, 0, 0, 0, 0, 0, 0, 0, 0, 0, 0, 0, 0, 0, 0, 0, 0, 0, 0, 0, 0, 0, 0, 0, 0, 0, 0, 0, 0, 0, 0, 0, 0, 0, 0, 0, 0, 0, 0, 0, 0, 0, 0, 0, 0, 0, 0, 0, 0, 0, 0, 0, 0, 0, 0, 0, 0, 0, 0, 0, 0, 0, 0, 0, 0, 0, 0, 0, 0, 0, 0, 0, 0, 0, 0, 0, 0, 0, 0, 0, 0, 0, 0, 0, 0, 0, 0, 0, 0, 0, 0, 0, 0, 0, 0, 0, 0, 0, 0, 0, 0, 0, 0, 0, 0, 0, 0, 0, 0, 0, 0, 0, 0, 0, 0, 0, 0, 0, 0, 0, 0, 0, 0, 0, 0, 0, 0, 0, 0, 0, 0, 0, 0, 0, 0, 0, 0, 0, 0, 0, 0, 0, 0, 0, 0, 0, 0, 0, 0, 0, 0, 0, 0, 0, 0, 0, 0, 0, 0, 0, 0, 0, 0, 0, 0, 0, 0, 0, 0, 0, 0, 0, 0, 0, 0, 0, 0, 0, 0, 0, 0, 64, 64, 64, 64, 64, 64, 64, 64, 64, 64, 64, 64, 64, 64, 64, 64, 64, 64, 64, 64, 64, 64, 64, 64, 64, 64, 64, 64, 64, 64, 64, 64, 64, 64, 64, 64, 64, 64, 64, 64, 64, 64, 64, 64, 64, 64, 64, 64, 64, 64, 64, 64, 64, 64, 64, 64, 64, 64, 64, 64, 64, 64, 64, 64, 64, 64, 64, 64, 64, 64, 64, 64, 64, 64, 64, 64, 64, 64, 64, 64, 64, 64, 64, 64, 64, 64, 64, 64, 64, 64, 64, 64, 64, 64, 64, 64, 64, 64, 64, 64, 64, 64, 64, 64, 64, 64, 64, 64, 64, 64, 64, 64, 64, 64, 64, 64, 64, 64, 64, 64, 64, 64, 64, 64, 64, 64, 64, 64, 64, 64, 64, 64, 64, 64, 64, 64, 64, 64, 64, 64, 64, 64, 64, 64, 64, 64, 64, 64, 64, 64, 64, 64, 64, 64, 64, 64, 64, 64, 64, 64, 64, 64, 64, 64, 64, 64, 64, 64, 64, 64, 64, 64, 64, 64, 64, 64, 64, 64, 64, 64, 24640])
_uv = me_cube_001.uv_layers.new(name='UVMap')
_uv.uv.foreach_set('vector', [0.0, 0.0, 0.0, 0.0, 0.0, 0.0, 0.0, 0.0, 0.0, 0.0, 0.0, 0.0, 0.0, 0.0, 0.0, 0.0, 0.0, 0.0, 0.0, 0.0, 0.0, 0.0, 0.0, 0.0, 0.0, 0.0, 0.0, 0.0, 0.0, 0.0, 0.0, 0.0, 0.0, 0.0, 0.0, 0.0, 0.0, 0.0, 0.0, 0.0, 0.0, 0.0, 0.0, 0.0, 0.0, 0.0, 0.0, 0.0, 0.0, 0.0, 0.0, 0.0, 0.0, 0.0, 0.0, 0.0, 0.0, 0.0, 0.0, 0.0, 0.0, 0.0, 0.0, 0.0, 0.0, 0.0, 0.0, 0.0, 0.0, 0.0, 0.0, 0.0, 0.0, 0.0, 0.0, 0.0, 0.0, 0.0, 0.0, 0.0, 0.0, 0.0, 0.0, 0.0, 0.0, 0.0, 0.0, 0.0, 0.0, 0.0, 0.0, 0.0, 0.0, 0.0, 0.0, 0.0, 0.0, 0.0, 0.0, 0.0, 0.0, 0.0, 0.0, 0.0, 0.0, 0.0, 0.0, 0.0, 0.0, 0.0, 0.0, 0.0, 0.0, 0.0, 0.0, 0.0, 0.0, 0.0, 0.0, 0.0, 0.0, 0.0, 0.0, 0.0, 0.0, 0.0, 0.0, 0.0, 0.0, 0.0, 0.0, 0.0, 0.0, 0.0, 0.0, 0.0, 0.0, 0.0, 0.0, 0.0, 0.0, 0.0, 0.0, 0.0, 0.0, 0.0, 0.0, 0.0, 0.0, 0.0, 0.0, 0.0, 0.0, 0.0, 0.0, 0.0, 0.0, 0.0, 0.0, 0.0, 0.0, 0.0, 0.0, 0.0, 0.0, 0.0, 0.0, 0.0, 0.0, 0.0, 0.0, 0.0, 0.0, 0.0, 0.0, 0.0, 0.0, 0.0, 0.0, 0.0, 0.0, 0.0, 0.0, 0.0, 0.0, 0.0, 0.0, 0.0, 0.0, 0.0, 0.0, 0.0, 0.0, 0.0, 0.0, 0.0, 0.0, 0.0, 0.0, 0.0, 0.0, 0.0, 0.0, 0.0, 0.0, 0.0, 0.0, 0.0, 0.0, 0.0, 0.0, 0.0, 0.0, 0.0, 0.0, 0.0, 0.0, 0.0, 0.0, 0.0, 0.0, 0.0, 0.0, 0.0, 0.0, 0.0, 0.0, 0.0, 0.0, 0.0, 0.0, 0.0, 0.0, 0.0, 0.0, 0.0, 0.0, 0.0, 0.0, 0.0, 0.0, 0.0, 0.0, 0.0, 0.0, 0.0, 0.0, 0.0, 0.0, 0.0, 0.0, 0.0, 0.0, 0.0, 0.0, 0.0, 0.0, 0.0, 0.0, 0.0, 0.0, 0.0, 0.0, 0.0, 0.0, 0.0, 0.0, 0.0, 0.0, 0.0, 0.0, 0.0, 0.0, 0.0, 0.0, 0.0, 0.0, 0.0, 0.0, 0.0, 0.0, 0.0, 0.0, 0.0, 0.0, 0.0, 0.0, 0.0, 0.0, 0.0, 0.0, 0.0, 0.0, 0.0, 0.0, 0.0, 0.0, 0.0, 0.0, 0.0, 0.0, 0.0, 0.0, 0.0, 0.0, 0.0, 0.0, 0.0, 0.0, 0.0, 0.0, 0.0, 0.0, 0.0, 0.0, 0.0, 0.0, 0.0, 0.0, 0.0, 0.0, 0.0, 0.0, 0.0, 0.0, 0.0, 0.0, 0.0, 0.0, 0.0, 0.0, 0.0, 0.0, 0.0, 0.0, 0.0, 0.0, 0.0, 0.0, 0.0, 0.0, 0.0, 0.0, 0.0, 0.0, 0.0, 0.0, 0.0, 0.0, 0.0, 0.0, 0.0, 0.0, 0.0, 0.0, 0.0, 0.0, 0.0, 0.0, 0.0, 0.0, 0.0, 0.0, 0.0, 0.0, 0.0, 0.0, 0.0, 0.0, 0.0, 0.0, 0.0, 0.0, 0.0, 0.0, 0.0, 0.0, 0.0, 0.0, 0.0, 0.0, 0.0, 0.0, 0.0, 0.0, 0.0, 0.0, 0.0, 0.0, 0.0, 0.0, 0.0, 0.0, 0.0, 0.0, 0.0, 0.0, 0.0, 0.0, 0.0, 0.0, 0.0, 0.0, 0.0, 0.0, 0.0, 0.0, 0.0, 0.0, 0.0, 0.0, 0.0, 0.0, 0.0, 0.0, 0.0, 0.0, 0.0, 0.0, 0.0, 0.0, 0.0, 0.0, 0.0, 0.0, 0.0, 0.0, 0.0, 0.0, 0.0, 0.0, 0.0, 0.0, 0.0, 0.0, 0.0, 0.0, 0.0, 0.0, 0.0, 0.0, 0.0, 0.0, 0.0, 0.0, 0.0, 0.0, 0.0, 0.0, 0.0, 0.0, 0.0, 0.0, 0.0, 0.0, 0.0, 0.0, 0.0, 0.0, 0.0, 0.0, 0.0, 0.0, 0.0, 0.0, 0.0, 0.0, 0.0, 0.0, 0.0, 0.0, 0.0, 0.0, 0.0, 0.0, 0.0, 0.0, 0.0, 0.0, 0.0, 0.0, 0.0, 0.0, 0.0, 0.0, 0.0, 0.0, 0.0, 0.0, 0.0, 0.0, 0.0, 0.0, 0.0, 0.0, 0.0, 0.0, 0.0, 0.0, 0.0, 0.0, 0.0, 0.0, 0.0, 0.0, 0.0, 0.0, 0.0, 0.0, 0.0, 0.0, 0.0, 0.0, 0.0, 0.0, 0.0, 0.0, 0.0, 0.0, 0.0, 0.0, 0.0, 0.0, 0.0, 0.0, 0.0, 0.0, 0.0, 0.0, 0.0, 0.0, 0.0, 0.0, 0.0, 0.0, 0.0, 0.0, 0.0, 0.0, 0.0, 0.0, 0.0, 0.0, 0.0, 0.0, 0.0, 0.0, 0.0, 0.0, 0.0, 0.0, 0.0, 0.0, 0.0, 0.0, 0.0, 0.0, 0.0, 0.0, 0.0, 0.0, 0.0, 0.0, 0.0, 0.0, 0.0, 0.0, 0.0, 0.0, 0.0, 0.0, 0.0, 0.0, 0.0, 0.0, 0.0, 0.0, 0.0, 0.0, 0.0, 0.0, 0.0, 0.0, 0.0, 0.0, 0.0, 0.0, 0.0, 0.0, 0.0, 0.0, 0.0, 0.0, 0.0, 0.0, 0.0, 0.0, 0.0, 0.0, 0.0, 0.0, 0.0, 0.0, 0.0, 0.0, 0.0, 0.0, 0.0, 0.0, 0.0, 0.0, 0.0, 0.0, 0.0, 0.0, 0.0, 0.0, 0.0, 0.0, 0.0, 0.0, 0.0, 0.0, 0.0, 0.0, 0.0, 0.0, 0.0, 0.0, 0.0, 0.0, 0.0, 0.0, 0.0, 0.0, 0.0, 0.0, 0.0, 0.0, 0.0, 0.0, 0.0, 0.0, 0.0, 0.0, 0.0, 0.0, 0.0, 0.0, 0.0, 0.0, 0.0, 0.0, 0.0, 0.0, 0.0, 0.0, 0.0, 0.0, 0.0, 0.0, 0.0, 0.0, 0.0, 0.0, 0.0, 0.0, 0.0, 0.0, 0.0, 0.0, 0.0, 0.0, 0.0, 0.0, 0.0, 0.0, 0.0, 0.0, 0.0, 0.0, 0.0, 0.0, 0.0, 0.0, 0.0, 0.0, 0.0, 0.0, 0.0, 0.0, 0.0, 0.0, 0.0, 0.0, 0.0, 0.0, 0.0, 0.0, 0.0, 0.0, 0.0, 0.0, 0.0, 0.0, 0.0, 0.0, 0.0, 0.0, 0.0, 0.0, 0.0, 0.0, 0.0, 0.0, 0.0, 0.0, 0.0, 0.0, 0.0, 0.0, 0.0, 0.0, 0.0, 0.0, 0.0, 0.0, 0.0, 0.0, 0.0, 0.0, 0.0, 0.0, 0.0, 0.0, 0.0, 0.0, 0.0, 0.0, 0.0, 0.0, 0.0, 0.0, 0.0, 0.0, 0.0, 0.0, 0.0, 0.0, 0.0, 0.0, 0.0, 0.0, 0.0, 0.0, 0.0, 0.0, 0.0, 0.0, 0.0, 0.0, 0.0, 0.0, 0.0, 0.0, 0.0, 0.0, 0.0, 0.0, 0.0, 0.0, 0.0, 0.0, 0.0, 0.0, 0.0, 0.0, 0.0, 0.0, 0.0, 0.0, 0.0, 0.0, 0.0, 0.0, 0.0, 0.0, 0.0, 0.0, 0.0, 0.0, 0.0, 0.0, 0.0, 0.0, 0.0, 0.0, 0.0, 0.0, 0.0, 0.0, 0.0, 0.0, 0.0, 0.0, 0.0, 0.0, 0.0, 0.0, 0.0, 0.0, 0.0, 0.0, 0.0, 0.0, 0.0, 0.0, 0.0, 0.0, 0.0, 0.0, 0.0, 0.0, 0.0, 0.0, 0.0, 0.0, 0.0, 0.0, 0.0, 0.0, 0.0, 0.0, 0.0, 0.0, 0.0, 0.0, 0.0, 0.0, 0.0, 0.0, 0.0, 0.0, 0.0, 0.0, 0.0, 0.0, 0.0, 0.0, 0.0, 0.0, 0.0, 0.0, 0.0, 0.0, 0.0, 0.0, 0.0, 0.0, 0.0, 0.0, 0.0, 0.0, 0.0, 0.0, 0.0, 0.0, 0.0, 0.0, 0.0, 0.0, 0.0, 0.0, 0.0, 0.0, 0.0, 0.0, 0.0, 0.0, 0.0, 0.0, 0.0, 0.0, 0.0, 0.0, 0.0, 0.0, 0.0, 0.0, 0.0, 0.0, 0.0, 0.0, 0.0, 0.0, 0.0, 0.0, 0.0, 0.0, 0.0, 0.0, 0.0, 0.0, 0.0, 0.0, 0.0, 0.0, 0.0, 0.0, 0.0, 0.0, 0.0, 0.0, 0.0, 0.0, 0.0, 0.0, 0.0, 0.0, 0.0, 0.0, 0.0, 0.0, 0.0, 0.0, 0.0, 0.0, 0.0, 0.0, 0.0, 0.0, 0.0, 0.0, 0.0, 0.0, 0.0, 0.0, 0.0, 0.0, 0.0, 0.0, 0.0, 0.0, 0.0, 0.0, 0.0, 0.0, 0.0, 0.0, 0.0, 0.0, 0.0, 0.0, 0.0, 0.0, 0.0, 0.0, 0.0, 0.0, 0.0, 0.0, 0.0, 0.0, 0.0, 0.0, 0.0, 0.0, 0.0, 0.0, 0.0, 0.0, 0.0, 0.0, 0.0, 0.0, 0.0, 0.0, 0.0, 0.0, 0.0, 0.0, 0.0, 0.0, 0.0, 0.0, 0.0, 0.0, 0.0, 0.0, 0.0, 0.0, 0.0, 0.0, 0.0, 0.0, 0.0, 0.0, 0.0, 0.0, 0.0, 0.0, 0.0, 0.0, 0.0, 0.0, 0.0, 0.0, 0.0, 0.0, 0.0, 0.0, 0.0, 0.0, 0.0, 0.0, 0.0, 0.0, 0.0, 0.0, 0.0, 0.0, 0.0, 0.0, 0.0, 0.0, 0.0, 0.0, 0.0, 0.0, 0.0, 0.0, 0.0, 0.0, 0.0, 0.0, 0.0, 0.0, 0.0, 0.0, 0.0, 0.0, 0.0, 0.0, 0.0, 0.0, 0.0, 0.0, 0.0, 0.0, 0.0, 0.0, 0.0, 0.0, 0.0, 0.0, 0.0, 0.0, 0.0, 0.0, 0.0, 0.0, 0.0, 0.0, 0.0, 0.0, 0.0, 0.0, 0.0, 0.0, 0.0, 0.0, 0.0, 0.0, 0.0, 0.0, 0.0, 0.0, 0.0, 0.0, 0.0, 0.0, 0.0, 0.0, 0.0, 0.0, 0.0, 0.0, 0.0, 0.0, 0.0, 0.0, 0.0, 0.0, 0.0, 0.0, 0.0, 0.0, 0.0, 0.0, 0.0, 0.0, 0.0, 0.0, 0.0, 0.0, 0.0, 0.0, 0.0, 0.0, 0.0, 0.0, 0.0, 0.0, 0.0, 0.0, 0.0, 0.0, 0.0, 0.0, 0.0, 0.0, 0.0, 0.0, 0.0, 0.0, 0.0, 0.0, 0.0, 0.0, 0.0, 0.0, 0.0, 0.0, 0.0, 0.0, 0.0, 0.0, 0.0, 0.0, 0.0, 0.0, 0.0, 0.0, 0.0, 0.0, 0.0, 0.0, 0.0, 0.0, 0.0, 0.0, 0.0, 0.0, 0.0, 0.0, 0.0, 0.0, 0.0, 0.0, 0.0, 0.0, 0.0, 0.0, 0.0, 0.0, 0.0, 0.0, 0.0, 0.0, 0.0, 0.0, 0.0, 0.0, 0.0, 0.0, 0.0, 0.0, 0.0, 0.0, 0.0, 0.0, 0.0, 0.0, 0.0, 0.0, 0.0, 0.0, 0.0, 0.0, 0.0, 0.0, 0.0, 0.0, 0.0, 0.0, 0.0, 0.0, 0.0, 0.0, 0.0, 0.0, 0.0, 0.0, 0.0, 0.0, 0.0, 0.0, 0.0, 0.0, 0.0, 0.0, 0.0, 0.0, 0.0, 0.0, 0.0, 0.0, 0.0, 0.0, 0.0, 0.0, 0.0, 0.0, 0.0, 0.0, 0.0, 0.0, 0.0, 0.0, 0.0, 0.0, 0.0, 0.0, 0.0, 0.0, 0.0, 0.0, 0.0, 0.0, 0.0, 0.0, 0.0, 0.0, 0.0, 0.0, 0.0, 0.0, 0.0, 0.0, 0.0, 0.0, 0.0, 0.0, 0.0, 0.0, 0.0, 0.0, 0.0, 0.0, 0.0, 0.0, 0.0, 0.0, 0.0, 0.0, 0.0, 0.0, 0.0, 0.0, 0.0, 0.0, 0.0, 0.0, 0.0, 0.0, 0.0, 0.0, 0.0, 0.0, 0.0, 0.0, 0.0, 0.0, 0.0, 0.0, 0.0, 0.0, 0.0, 0.0, 0.0, 0.0, 0.0, 0.0, 0.0, 0.0, 0.0, 0.0, 0.0, 0.0, 0.0, 0.0, 0.0, 0.0, 0.0, 0.0, 0.0, 0.0, 0.0, 0.0, 0.0, 0.0, 0.0, 0.0, 0.0, 0.0, 0.0, 0.0, 0.0, 0.0, 0.0, 0.0, 0.0, 0.0, 0.0, 0.0, 0.0, 0.0, 0.0, 0.0, 0.0, 0.0, 0.0, 0.0, 0.0, 0.0, 0.0, 0.0, 0.0, 0.0, 0.0, 0.0, 0.0, 0.0, 0.0, 0.0, 0.0, 0.0, 0.0, 0.0, 0.0, 0.0, 0.0, 0.0, 0.0, 0.0, 0.0, 0.0, 0.0, 0.0, 0.0, 0.0, 0.0, 0.0, 0.0, 0.0, 0.0, 0.0, 0.0, 0.0, 0.0, 0.0, 0.0, 0.0, 0.0, 0.0, 0.0, 0.0, 0.0, 0.0, 0.0, 0.0, 0.0, 0.0, 0.0, 0.0, 0.0, 0.0, 0.0, 0.0, 0.0, 0.0, 0.0, 0.0, 0.0, 0.0, 0.0, 0.0, 0.0, 0.0, 0.0, 0.0, 0.0, 0.0, 0.0, 0.0, 0.0, 0.0, 0.0, 0.0, 0.0, 0.0, 0.0, 0.0, 0.0, 0.0, 0.0, 0.0, 0.0, 0.0, 0.0, 0.0, 0.0, 0.0, 0.0, 0.0, 0.0, 0.0, 0.0, 0.0, 0.0, 0.0, 0.0, 0.0, 0.0, 0.0, 0.0, 0.0, 0.0, 0.0, 0.0, 0.0, 0.0, 0.0, 0.0, 0.0, 0.0, 0.0, 0.0, 0.0, 0.0, 0.0, 0.0, 0.0, 0.0, 0.0, 0.0, 0.0, 0.0, 0.0, 0.0, 0.0, 0.0, 0.0, 0.0, 0.0, 0.0, 0.0, 0.0, 0.0, 0.0, 0.0, 0.0, 0.0, 0.0, 0.0, 0.0, 0.0, 0.0, 0.0, 0.0, 0.0, 0.0, 0.0, 0.0, 0.0, 0.0, 0.0, 0.0, 0.0, 0.0, 0.0, 0.0, 0.0, 0.0, 0.0, 0.0, 0.0, 0.0, 0.0, 0.0, 0.0, 0.0, 0.0, 0.0, 0.0, 0.0, 0.0, 0.0, 0.0, 0.0, 0.0, 0.0, 0.0, 0.0, 0.0, 0.0, 0.0, 0.0, 0.0, 0.0, 0.0, 0.0, 0.0, 0.0, 0.0, 0.0, 0.0, 0.0, 0.0, 0.0, 0.0, 0.0, 0.0, 0.0, 0.0, 0.0, 0.0, 0.0, 0.0, 0.0, 0.0, 0.0, 0.0, 0.0, 0.0, 0.0, 0.0, 0.0, 0.0, 0.0, 0.0, 0.0, 0.0, 0.0, 0.0, 0.0, 0.0, 0.0, 0.0, 0.0, 0.0, 0.0, 0.0, 0.0, 0.0, 0.0, 0.0, 0.0, 0.0, 0.0, 0.0, 0.0, 0.0, 0.0, 0.0, 0.0, 0.0, 0.0, 0.0, 0.0, 0.0, 0.0, 0.0, 0.0, 0.0, 0.0, 0.0, 0.0, 0.0, 0.0, 0.0, 0.0, 0.0, 0.0, 0.0, 0.0, 0.0, 0.0, 0.0, 0.0, 0.0, 0.0, 0.0, 0.0, 0.0, 0.0, 0.0, 0.0, 0.0, 0.0, 0.0, 0.0, 0.0, 0.0, 0.0, 0.0, 0.0, 0.0, 0.0, 0.0, 0.0, 0.0, 0.0, 0.0, 0.0, 0.0, 0.0, 0.0, 0.0, 0.0, 0.0, 0.0, 0.0, 0.0, 0.0, 0.0, 0.0, 0.0, 0.0, 0.0, 0.0, 0.0, 0.0, 0.0, 0.0, 0.0, 0.0, 0.0, 0.0, 0.0, 0.0, 0.0, 0.0, 0.0, 0.0, 0.0, 0.0, 0.0, 0.0, 0.0, 0.0, 0.0, 0.0, 0.0, 0.0, 0.0, 0.0, 0.0, 0.0, 0.0, 0.0, 0.0, 0.0, 0.0, 0.0, 0.0, 0.0, 0.0, 0.0, 0.0, 0.0, 0.0, 0.0, 0.0, 0.0, 0.0, 0.0, 0.0, 0.0, 0.0, 0.0, 0.0, 0.0, 0.0, 0.0, 0.0, 0.0, 0.0, 0.0, 0.0, 0.0, 0.0, 0.0, 0.0, 0.0, 0.0, 0.0, 0.0, 0.0, 0.0, 0.0, 0.0, 0.0, 0.0, 0.0, 0.0, 0.0, 0.0, 0.0, 0.0, 0.0, 0.0, 0.0, 0.0, 0.0, 0.0, 0.0, 0.0, 0.0, 0.0, 0.0, 0.0, 0.0, 0.0, 0.0, 0.0, 0.0, 0.0, 0.0, 0.0, 0.0, 0.0, 0.0, 0.0, 0.0, 0.0, 0.0, 0.0, 0.0, 0.0, 0.0, 0.0, 0.0, 0.0, 0.0, 0.0, 0.0, 0.0, 0.0, 0.0, 0.0, 0.0, 0.0, 0.0, 0.0, 0.0, 0.0, 0.0, 0.0, 0.0, 0.0, 0.0, 0.0, 0.0, 0.0, 0.0, 0.0, 0.0, 0.0, 0.0, 0.0, 0.0, 0.0, 0.0, 0.0, 0.0, 0.0, 0.0, 0.0, 0.0, 0.0, 0.0, 0.0, 0.0, 0.0, 0.0, 0.0, 0.0, 0.0, 0.0, 0.0, 0.0, 0.0, 0.0, 0.0, 0.0, 0.0, 0.0, 0.0, 0.0, 0.0, 0.0, 0.0, 0.0, 0.0, 0.0, 0.0, 0.0, 0.0, 0.0, 0.0, 0.0, 0.0, 0.0, 0.0, 0.0, 0.0, 0.0, 0.0, 0.0, 0.0, 0.0, 0.0, 0.0, 0.0, 0.0, 0.0, 0.0, 0.0, 0.0, 0.0, 0.0, 0.0, 0.0, 0.0, 0.0, 0.0, 0.0, 0.0, 0.0, 0.0, 0.0, 0.0, 0.0, 0.0, 0.0, 0.0, 0.0, 0.0, 0.0, 0.0, 0.0, 0.0, 0.0, 0.0, 0.0, 0.0, 0.0, 0.0, 0.0, 0.0, 0.0, 0.0, 0.0, 0.0, 0.0, 0.0, 0.0, 0.0, 0.0, 0.0, 0.0, 0.0, 0.0, 0.0, 0.0, 0.0, 0.0, 0.0, 0.0, 0.0, 0.0, 0.0, 0.0, 0.0, 0.0, 0.0, 0.0, 0.0, 0.0, 0.0, 0.0, 0.0, 0.0, 0.0, 0.0, 0.0, 0.0, 0.0, 0.0, 0.0, 0.0, 0.0, 0.0, 0.0, 0.0, 0.0, 0.0, 0.0, 0.0, 0.0, 0.0, 0.0, 0.0, 0.0, 0.0, 0.0, 0.0, 0.0, 0.0, 0.0, 0.0, 0.0, 0.0, 0.0, 0.0, 0.0, 0.0, 0.0, 0.0, 0.0, 0.0, 0.0, 0.0, 0.0, 0.0, 0.0, 0.0, 0.0, 0.0, 0.0, 0.0, 0.0, 0.0, 0.0, 0.0, 0.0, 0.0, 0.0, 0.0, 0.0, 0.0, 0.0, 0.0, 0.0, 0.0, 0.0, 0.0, 0.0, 0.0, 0.0, 0.0, 0.0, 0.0, 0.0, 0.0, 0.0, 0.0, 0.0, 0.0, 0.0, 0.0, 0.0, 0.0, 0.0, 0.0, 0.0, 0.0, 0.0, 0.0, 0.0, 0.0, 0.0, 0.0, 0.0, 0.0, 0.0, 0.0, 0.0, 0.0, 0.0, 0.0, 0.0, 0.0, 0.0, 0.0, 0.0, 0.0, 0.0, 0.0, 0.0, 0.0, 0.0, 0.0, 0.0, 0.0, 0.0, 0.0, 0.0, 0.0, 0.0, 0.0, 0.0, 0.0, 0.0, 0.0, 0.0, 0.0, 0.0, 0.0, 0.0, 0.0, 0.0, 0.0, 0.0, 0.0, 0.0, 0.0, 0.0, 0.0, 0.0, 0.0, 0.0, 0.0, 0.0, 0.0, 0.0, 0.0, 0.0, 0.0, 0.0, 0.0, 0.0, 0.0, 0.0, 0.0, 0.0, 0.0, 0.0, 0.0, 0.0, 0.0, 0.0, 0.0, 0.0, 0.0, 0.0, 0.0, 0.0, 0.0, 0.0, 0.0, 0.0, 0.0, 0.0, 0.0, 0.0, 0.0, 0.0, 0.0, 0.0, 0.0, 0.0, 0.0, 0.0, 0.0, 0.0, 0.0, 0.0, 0.0, 0.0, 0.0, 0.0, 0.0, 0.0, 0.0, 0.0, 0.0, 0.0, 0.0, 0.0, 0.0, 0.0, 0.0, 0.0, 0.0, 0.0, 0.0, 0.0, 0.0, 0.0, 0.0, 0.0, 0.0, 0.0, 0.0, 0.0, 0.0, 0.0, 0.0, 0.0, 0.0, 0.0, 0.0, 0.0, 0.0, 0.0, 0.0, 0.0, 0.0, 0.0, 0.0, 0.0, 0.0, 0.0, 0.0, 0.0, 0.0, 0.0, 0.0, 0.0, 0.0, 0.0, 0.0, 0.0, 0.0, 0.0, 0.0, 0.0, 0.0, 0.0, 0.0, 0.0, 0.0, 0.0, 0.0, 0.0, 0.0, 0.0, 0.0, 0.0, 0.0, 0.0, 0.0, 0.0, 0.0, 0.0, 0.0, 0.0, 0.0, 0.0, 0.0, 0.0, 0.0, 0.0, 0.0, 0.0, 0.0, 0.0, 0.0, 0.0, 0.0, 0.0, 0.0, 0.0, 0.0, 0.0, 0.0, 0.0, 0.0, 0.0, 0.0, 0.0, 0.0, 0.0, 0.0, 0.0, 0.0, 0.0, 0.0, 0.0, 0.0, 0.0, 0.0, 0.0, 0.0, 0.0, 0.0, 0.0, 0.0, 0.0, 0.0, 0.0, 0.0, 0.0, 0.0, 0.0, 0.0, 0.0, 0.0, 0.0, 0.0, 0.0, 0.0, 0.0, 0.0, 0.0, 0.0, 0.0, 0.0, 0.0, 0.0, 0.0, 0.0, 0.0, 0.0, 0.0, 0.0, 0.0, 0.0, 0.0, 0.0, 0.0, 0.0, 0.0, 0.0, 0.0, 0.0, 0.0, 0.0, 0.0, 0.0, 0.0, 0.0, 0.0, 0.0, 0.0, 0.0, 0.0, 0.0, 0.0, 0.0, 0.0, 0.0, 0.0, 0.0, 0.0, 0.0, 0.0, 0.0, 0.0, 0.0, 0.0, 0.0, 0.0, 0.0, 0.0, 0.0, 0.0, 0.0, 0.0, 0.0, 0.0, 0.0, 0.0, 0.0, 0.0, 0.0, 0.0, 0.0, 0.0, 0.0, 0.0, 0.0, 0.0, 0.0, 0.0, 0.0, 0.0, 0.0, 0.0, 0.0, 0.0, 0.0, 0.0, 0.0, 0.0, 0.0, 0.0, 0.0, 0.0, 0.0, 0.0, 0.0, 0.0, 0.0, 0.0, 0.0, 0.0, 0.0, 0.0, 0.0, 0.0, 0.0, 0.0, 0.0, 0.0, 0.0, 0.0, 0.0, 0.0, 0.0, 0.0, 0.0, 0.0, 0.0, 0.0, 0.0, 0.0, 0.0, 0.0, 0.0, 0.0, 0.0, 0.0, 0.0, 0.0, 0.0, 0.0, 0.0, 0.0, 0.0, 0.0, 0.0, 0.0, 0.0, 0.0, 0.0, 0.0, 0.0, 0.0, 0.0, 0.0, 0.0, 0.0, 0.0, 0.0, 0.0, 0.0, 0.0, 0.0, 0.0, 0.0, 0.0, 0.0, 0.0, 0.0, 0.0, 0.0, 0.0, 0.0, 0.0, 0.0, 0.0, 0.0, 0.0, 0.0, 0.0, 0.0, 0.0, 0.0, 0.0, 0.0, 0.0, 0.0, 0.0, 0.0, 0.0, 0.0, 0.0, 0.0, 0.0, 0.0, 0.0, 0.0, 0.0, 0.0, 0.0, 0.0, 0.0, 0.0, 0.0, 0.0, 0.0, 0.0, 0.0, 0.0, 0.0, 0.0, 0.0, 0.0, 0.0, 0.0, 0.0, 0.0, 0.0, 0.0, 0.0, 0.0, 0.0, 0.0, 0.0, 0.0, 0.0, 0.0, 0.0, 0.0, 0.0, 0.0, 0.0, 0.0, 0.0, 0.0, 0.0, 0.0, 0.0, 0.0, 0.0, 0.0, 0.0, 0.0, 0.0, 0.0, 0.0, 0.0, 0.0, 0.0, 0.0, 0.0, 0.0, 0.0, 0.0, 0.0, 0.0, 0.0, 0.0, 0.0, 0.0, 0.0, 0.0, 0.0, 0.0, 0.0, 0.0, 0.0, 0.0, 0.0, 0.0, 0.0, 0.0, 0.0, 0.0, 0.0, 0.0, 0.0, 0.0, 0.0, 0.0, 0.0, 0.0, 0.0, 0.0, 0.0, 0.0, 0.0, 0.0, 0.0, 0.0, 0.0, 0.0, 0.0, 0.0, 0.0, 0.0, 0.0, 0.0, 0.0, 0.0, 0.0, 0.0, 0.0, 0.0, 0.0, 0.0, 0.0, 0.0, 0.0, 0.0, 0.0, 0.0, 0.0, 0.0, 0.0, 0.0, 0.0, 0.0, 0.0, 0.0, 0.0, 0.0, 0.0, 0.0, 0.0, 0.0, 0.0, 0.0, 0.0, 0.0, 0.0, 0.0, 0.0, 0.0, 0.0, 0.0, 0.0, 0.0, 0.0, 0.0, 0.0, 0.0, 0.0, 0.0, 0.0, 0.0, 0.0, 0.0, 0.0, 0.0, 0.0, 0.0, 0.0, 0.0, 0.0, 0.0, 0.0, 0.0, 0.0, 0.0, 0.0, 0.0, 0.0, 0.0, 0.0, 0.0, 0.0, 0.0, 0.0, 0.0, 0.0, 0.0, 0.0, 0.0, 0.0, 0.0, 0.0, 0.0, 0.0, 0.0, 0.0, 0.0, 0.0, 0.0, 0.0, 0.0, 0.0, 0.0, 0.0, 0.0, 0.0, 0.0, 0.0, 0.0, 0.0, 0.0, 0.0, 0.0, 0.0, 0.0, 0.0, 0.0, 0.0, 0.0, 0.0, 0.0, 0.0, 0.0, 0.0, 0.0, 0.0, 0.0, 0.0, 0.0, 0.0, 0.0, 0.0, 0.0, 0.0, 0.0, 0.0, 0.0, 0.0, 0.0, 0.0, 0.0, 0.0, 0.0, 0.0, 0.0, 0.0, 0.0, 0.0, 0.0, 0.0, 0.0, 0.0, 0.0, 0.0, 0.0, 0.0, 0.0, 0.0, 0.0, 0.0, 0.0, 0.0, 0.0, 0.0, 0.0, 0.0, 0.0, 0.0, 0.0, 0.0, 0.0, 0.0, 0.0, 0.0, 0.0, 0.0, 0.0, 0.0, 0.0, 0.0, 0.0, 0.0, 0.0, 0.0, 0.0, 0.0, 0.0, 0.0, 0.0, 0.0, 0.0, 0.0, 0.0, 0.0, 0.0, 0.0, 0.0, 0.0, 0.0, 0.0, 0.0, 0.0, 0.0, 0.0, 0.0, 0.0, 0.0, 0.0, 0.0, 0.0, 0.0, 0.0, 0.0, 0.0, 0.0, 0.0, 0.0, 0.0, 0.0, 0.0, 0.0, 0.0, 0.0, 0.0, 0.0, 0.0, 0.0, 0.0, 0.0, 0.0, 0.0, 0.0, 0.0, 0.0, 0.0, 0.0, 0.0, 0.0, 0.0, 0.0, 0.0, 0.0, 0.0, 0.0, 0.0, 0.0, 0.0, 0.0, 0.0, 0.0, 0.0, 0.0, 0.0, 0.0, 0.0, 0.0, 0.0, 0.0, 0.0, 0.0, 0.0, 0.0, 0.0, 0.0, 0.0, 0.0, 0.0, 0.0, 0.0, 0.0, 0.0, 0.0, 0.0, 0.0, 0.0, 0.0, 0.0, 0.0, 0.0, 0.0, 0.0, 0.0, 0.0, 0.0, 0.0, 0.0, 0.0, 0.0, 0.0, 0.0, 0.0, 0.0, 0.0, 0.0, 0.0, 0.0, 0.0, 0.0, 0.0, 0.0, 0.0, 0.0, 0.0, 0.0, 0.0, 0.0, 0.0, 0.0, 0.0, 0.0, 0.0, 0.0, 0.0, 0.0, 0.0, 0.0, 0.0, 0.0, 0.0, 0.0, 0.0, 0.0, 0.0, 0.0, 0.0, 0.0, 0.0, 0.0, 0.0, 0.0, 0.0, 0.0, 0.0, 0.0, 0.0, 0.0, 0.0, 0.0, 0.0, 0.0, 0.0, 0.0, 0.0, 0.0, 0.0, 0.0, 0.0, 0.0, 0.0, 0.0, 0.0, 0.0, 0.0, 0.0, 0.0, 0.0, 0.0, 0.0, 0.0, 0.0, 0.0, 0.0, 0.0, 0.0, 0.0, 0.0, 0.0, 0.0, 0.0, 0.0, 0.0, 0.0, 0.0, 0.0, 0.0, 0.0, 0.0, 0.0, 0.0, 0.0, 0.0, 0.0, 0.0, 0.0, 0.0, 0.0, 0.0, 0.0, 0.0, 0.0, 0.0, 0.0, 0.0, 0.0, 0.0, 0.0, 0.0, 0.0, 0.0, 0.0, 0.0, 0.0, 0.0, 0.0, 0.0, 0.0, 0.0, 0.0, 0.0, 0.0, 0.0, 0.0, 0.0, 0.0, 0.0, 0.0, 0.0, 0.0, 0.0, 0.0, 0.0, 0.0, 0.0, 0.0, 0.0, 0.0, 0.0, 0.0, 0.0, 0.0, 0.0, 0.0, 0.0, 0.0, 0.0, 0.0, 0.0, 0.0, 0.0, 0.0, 0.0, 0.0, 0.0, 0.0, 0.0, 0.0, 0.0, 0.0, 0.0, 0.0, 0.0, 0.0, 0.0, 0.0, 0.0, 0.0, 0.0, 0.0, 0.0, 0.0, 0.0, 0.0, 0.0, 0.0, 0.0, 0.0, 0.0, 0.0, 0.0, 0.0, 0.0, 0.0, 0.0, 0.0, 0.0, 0.0, 0.0, 0.0, 0.0, 0.0, 0.0, 0.0, 0.0, 0.0, 0.0, 0.0, 0.0, 0.0, 0.0, 0.0, 0.0, 0.0, 0.0, 0.0, 0.0, 0.0, 0.0, 0.0, 0.0, 0.0, 0.0, 0.0, 0.0, 0.0, 0.0, 0.0, 0.0, 0.0, 0.0, 0.0, 0.0, 0.0, 0.0, 0.0, 0.0, 0.0, 0.0, 0.0, 0.0, 0.0, 0.0, 0.0, 0.0, 0.0, 0.0, 0.0, 0.0, 0.0, 0.0, 0.0, 0.0, 0.0, 0.0, 0.0, 0.0, 0.0, 0.0, 0.0, 0.0, 0.0, 0.0, 0.0, 0.0, 0.0, 0.0, 0.0, 0.0, 0.0, 0.0, 0.0, 0.0, 0.0, 0.0, 0.0, 0.0, 0.0, 0.0, 0.0, 0.0, 0.0, 0.0, 0.0, 0.0, 0.0, 0.0, 0.0, 0.0, 0.0, 0.0, 0.0, 0.0, 0.0, 0.0, 0.0, 0.0, 0.0, 0.0, 0.0, 0.0, 0.0, 0.0, 0.0, 0.0, 0.0, 0.0, 0.0, 0.0, 0.0, 0.0, 0.0, 0.0, 0.0, 0.0, 0.0, 0.0, 0.0, 0.0, 0.0, 0.0, 0.0, 0.0, 0.0, 0.0, 0.0, 0.0, 0.0, 0.0, 0.0, 0.0, 0.0, 0.0, 0.0, 0.0, 0.0, 0.0, 0.0, 0.0, 0.0, 0.0, 0.0, 0.0, 0.0, 0.0, 0.0, 0.0, 0.0, 0.0, 0.0, 0.0, 0.0, 0.0, 0.0, 0.0, 0.0, 0.0, 0.0, 0.0, 0.0, 0.0, 0.0, 0.0, 0.0, 0.0, 0.0, 0.0, 0.0, 0.0, 0.0, 0.0, 0.0, 0.0, 0.0, 0.0, 0.0, 0.0, 0.0, 0.0, 0.0, 0.0, 0.0, 0.0, 0.0, 0.0, 0.0, 0.0, 0.0, 0.0, 0.0, 0.0, 0.0, 0.0, 0.0, 0.0, 0.0, 0.0, 0.0, 0.0, 0.0, 0.0, 0.0, 0.0, 0.0, 0.0, 0.0, 0.0, 0.0, 0.0, 0.0, 0.0, 0.0, 0.0, 0.0, 0.0, 0.0, 0.0, 0.0, 0.0, 0.0, 0.0, 0.0, 0.0, 0.0, 0.0, 0.0, 0.0, 0.0, 0.0, 0.0, 0.0, 0.0, 0.0, 0.0, 0.0, 0.0, 0.0, 0.0, 0.0, 0.0, 0.0, 0.0, 0.0, 0.0, 0.0, 0.0, 0.0, 0.0, 0.0, 0.0, 0.0, 0.0, 0.0, 0.0, 0.0, 0.0, 0.0, 0.0, 0.0, 0.0, 0.0, 0.0, 0.0, 0.0, 0.0, 0.0, 0.0, 0.0, 0.0, 0.0, 0.0, 0.0, 0.0, 0.0, 0.0, 0.0, 0.0, 0.0, 0.0, 0.0, 0.0, 0.0, 0.0, 0.0, 0.0, 0.0, 0.0, 0.0, 0.0, 0.0, 0.0, 0.0, 0.0, 0.0, 0.0, 0.0, 0.0, 0.0, 0.0, 0.0, 0.0, 0.0, 0.0, 0.0, 0.0, 0.0, 0.0, 0.0, 0.0, 0.0, 0.0, 0.0, 0.0, 0.0, 0.0, 0.0, 0.0, 0.0, 0.0, 0.0, 0.0, 0.0, 0.0, 0.0, 0.0, 0.0, 0.0, 0.0, 0.0, 0.0, 0.0, 0.0, 0.0, 0.0, 0.0, 0.0, 0.0, 0.0, 0.0, 0.0, 0.0, 0.0, 0.0, 0.0, 0.0, 0.0, 0.0, 0.0, 0.0, 0.0, 0.0, 0.0, 0.0, 0.0, 0.0, 0.0, 0.0, 0.0, 0.0, 0.0, 0.0, 0.0, 0.0, 0.0, 0.0, 0.0, 0.0, 0.0, 0.0, 0.0, 0.0, 0.0, 0.0, 0.0, 0.0, 0.0, 0.0, 0.0, 0.0, 0.0, 0.0, 0.0, 0.0, 0.0, 0.0, 0.0, 0.0, 0.0, 0.0, 0.0, 0.0, 0.0, 0.0, 0.0, 0.0, 0.0, 0.0, 0.0, 0.0, 0.0, 0.0, 0.0, 0.0, 0.0, 0.0, 0.0, 0.0, 0.0, 0.0, 0.0, 0.0, 0.0, 0.0, 0.0, 0.0, 0.0, 0.0, 0.0, 0.0, 0.0, 0.0, 0.0, 0.0, 0.0, 0.0, 0.0, 0.0, 0.0, 0.0, 0.0, 0.0, 0.0, 0.0, 0.0, 0.0, 0.0, 0.0, 0.0, 0.0, 0.0, 0.0, 0.0, 0.0, 0.0, 0.0, 0.0, 0.0, 0.0, 0.0, 0.0, 0.0, 0.0, 0.0, 0.0, 0.0, 0.0, 0.0, 0.0, 0.0, 0.0, 0.0, 0.0, 0.0, 0.0, 0.0, 0.0, 0.0, 0.0, 0.0, 0.0, 0.0, 0.0, 0.0, 0.0, 0.0, 0.0, 0.0, 0.0, 0.0, 0.0, 0.0, 0.0, 0.0, 0.0, 0.0, 0.0, 0.0, 0.0, 0.0, 0.0, 0.0, 0.0, 0.0, 0.0, 0.0, 0.0, 0.0, 0.0, 0.0, 0.0, 0.0, 0.0, 0.0, 0.0, 0.0, 0.0, 0.0, 0.0, 0.0, 0.0, 0.0, 0.0, 0.0, 0.0, 0.0, 0.0, 0.0, 0.0, 0.0, 0.0, 0.0, 0.0, 0.0, 0.0, 0.0, 0.0, 0.0, 0.0, 0.0, 0.0, 0.0, 0.0, 0.0, 0.0, 0.0, 0.0, 0.0, 0.0, 0.0, 0.0, 0.0, 0.0, 0.0, 0.0, 0.0, 0.0, 0.0, 0.0, 0.0, 0.0, 0.0, 0.0, 0.0, 0.0, 0.0, 0.0, 0.0, 0.0, 0.0, 0.0, 0.0, 0.0, 0.0, 0.0, 0.0, 0.0, 0.0, 0.0, 0.0, 0.0, 0.0, 0.0, 0.0, 0.0, 0.0, 0.0, 0.0, 0.0, 0.0, 0.0, 0.0, 0.0, 0.0, 0.0, 0.0, 0.0, 0.0, 0.0, 0.0, 0.0, 0.0, 0.0, 0.0, 0.0, 0.0, 0.0, 0.0, 0.0, 0.0, 0.0, 0.0, 0.0, 0.0, 0.0, 0.0, 0.0, 0.0, 0.0, 0.0, 0.0, 0.0, 0.0, 0.0, 0.0, 0.0, 0.0, 0.0, 0.0, 0.0, 0.0, 0.0, 0.0, 0.0, 0.0, 0.0, 0.0, 0.0, 0.0, 0.0, 0.0, 0.0, 0.0, 0.0, 0.0, 0.0, 0.0, 0.0, 0.0, 0.0, 0.0, 0.0, 0.0, 0.0, 0.0, 0.0, 0.0, 0.0, 0.0, 0.0, 0.0, 0.0, 0.0, 0.0, 0.0, 0.0, 0.0, 0.0, 0.0, 0.0, 0.0, 0.0, 0.0, 0.0, 0.0, 0.0, 0.0, 0.0, 0.0, 0.0, 0.0, 0.0, 0.0, 0.0, 0.0, 0.0, 0.0, 0.0, 0.0, 0.0, 0.0, 0.0, 0.0, 0.0, 0.0, 0.0, 0.0, 0.0, 0.0, 0.0, 0.0, 0.0, 0.0, 0.0, 0.7529, 0.3329, 0.7532, 0.3429, 0.75, 0.343, 0.75, 0.343, 0.75, 0.333, 0.7558, 0.3328, 0.7565, 0.3427, 0.7532, 0.3429, 0.7529, 0.3329, 0.7587, 0.3325, 0.7597, 0.3425, 0.7565, 0.3427, 0.7558, 0.3328, 0.7615, 0.3322, 0.763, 0.3422, 0.7597, 0.3425, 0.7587, 0.3325, 0.7615, 0.3322, 0.7644, 0.3317, 0.7662, 0.3419, 0.7661, 0.3419, 0.763, 0.3422, 0.7673, 0.3312, 0.7694, 0.3412, 0.7662, 0.3419, 0.7644, 0.3317, 0.7701, 0.3305, 0.7726, 0.3405, 0.7694, 0.3412, 0.7673, 0.3312, 0.7729, 0.3298, 0.7757, 0.3397, 0.7726, 0.3405, 0.7701, 0.3305, 0.7789, 0.3388, 0.7757, 0.3397, 0.7729, 0.3298, 0.7756, 0.3289, 0.7784, 0.328, 0.782, 0.3379, 0.7819, 0.338, 0.7789, 0.3388, 0.7756, 0.3289, 0.785, 0.3367, 0.782, 0.3379, 0.7784, 0.328, 0.7811, 0.327, 0.788, 0.3355, 0.785, 0.3367, 0.7811, 0.327, 0.7838, 0.3258, 0.7864, 0.3246, 0.791, 0.3341, 0.7896, 0.3347, 0.788, 0.3355, 0.7838, 0.3258, 0.794, 0.3327, 0.791, 0.3341, 0.7864, 0.3246, 0.789, 0.3233, 0.789, 0.3233, 0.7915, 0.3219, 0.7969, 0.3313, 0.7968, 0.3314, 0.7951, 0.3322, 0.794, 0.3327, 0.794, 0.3204, 0.7996, 0.3294, 0.7973, 0.3311, 0.7969, 0.3313, 0.7915, 0.3219, 0.8023, 0.3276, 0.7996, 0.3294, 0.794, 0.3204, 0.7964, 0.3188, 0.805, 0.3257, 0.8023, 0.3276, 0.7964, 0.3188, 0.7988, 0.3172, 0.8077, 0.3238, 0.805, 0.3257, 0.7988, 0.3172, 0.8011, 0.3154, 0.8034, 0.3136, 0.8103, 0.3219, 0.8102, 0.3221, 0.8077, 0.3238, 0.8011, 0.3154, 0.8056, 0.3117, 0.8126, 0.3196, 0.8103, 0.3219, 0.8034, 0.3136, 0.815, 0.3173, 0.8126, 0.3196, 0.8056, 0.3117, 0.8077, 0.3098, 0.8173, 0.315, 0.815, 0.3173, 0.8077, 0.3098, 0.8098, 0.3077, 0.8196, 0.3126, 0.8173, 0.315, 0.8098, 0.3077, 0.8117, 0.3056, 0.8137, 0.3034, 0.8219, 0.3103, 0.8217, 0.3105, 0.8196, 0.3126, 0.8117, 0.3056, 0.8237, 0.3076, 0.8219, 0.3103, 0.8137, 0.3034, 0.8155, 0.3012, 0.8256, 0.3049, 0.8237, 0.3076, 0.8155, 0.3012, 0.8172, 0.2989, 0.8275, 0.3023, 0.8256, 0.3049, 0.8172, 0.2989, 0.8189, 0.2965, 0.8294, 0.2996, 0.8275, 0.3023, 0.8189, 0.2965, 0.8205, 0.2941, 0.8205, 0.2941, 0.822, 0.2916, 0.8312, 0.2969, 0.8311, 0.2972, 0.8294, 0.2996, 0.8314, 0.2933, 0.8315, 0.2962, 0.8312, 0.2969, 0.822, 0.2916, 0.8234, 0.289, 0.8318, 0.2899, 0.8314, 0.2933, 0.8234, 0.289, 0.8248, 0.2865, 0.8325, 0.2867, 0.8325, 0.2876, 0.8318, 0.2899, 0.8248, 0.2865, 0.826, 0.2838, 0.8334, 0.2837, 0.8325, 0.2867, 0.826, 0.2838, 0.8271, 0.2812, 0.8282, 0.2785, 0.8345, 0.2808, 0.8348, 0.2812, 0.8334, 0.2837, 0.8271, 0.2812, 0.833, 0.277, 0.8336, 0.2779, 0.8345, 0.2808, 0.8282, 0.2785, 0.8291, 0.2757, 0.83, 0.2729, 0.8334, 0.2739, 0.8328, 0.2765, 0.833, 0.277, 0.8291, 0.2757, 0.8342, 0.271, 0.8334, 0.2739, 0.83, 0.2729, 0.8308, 0.2701, 0.8349, 0.268, 0.8342, 0.271, 0.8308, 0.2701, 0.8314, 0.2673, 0.8314, 0.2673, 0.832, 0.2645, 0.8356, 0.2651, 0.8356, 0.2654, 0.8349, 0.268, 0.8358, 0.2621, 0.8356, 0.2651, 0.832, 0.2645, 0.8325, 0.2616, 0.8325, 0.2616, 0.8328, 0.2587, 0.836, 0.259, 0.8359, 0.2595, 0.8358, 0.2621, 0.8362, 0.256, 0.836, 0.259, 0.8328, 0.2587, 0.8331, 0.2558, 0.8333, 0.2529, 0.8364, 0.253, 0.8362, 0.256, 0.8331, 0.2558, 0.8333, 0.2529, 0.8333, 0.25, 0.8365, 0.25, 0.8366, 0.2503, 0.8364, 0.253, 0.8333, 0.2471, 0.8362, 0.247, 0.8365, 0.25, 0.8333, 0.25, 0.8333, 0.2471, 0.8331, 0.2442, 0.8361, 0.244, 0.8362, 0.2465, 0.8362, 0.247, 0.8329, 0.2413, 0.8359, 0.241, 0.8361, 0.244, 0.8331, 0.2442, 0.8326, 0.2384, 0.8356, 0.238, 0.8359, 0.241, 0.8329, 0.2413, 0.8326, 0.2384, 0.8321, 0.2355, 0.8352, 0.235, 0.8353, 0.2353, 0.8354, 0.236, 0.8356, 0.238, 0.8316, 0.2327, 0.8347, 0.232, 0.8352, 0.235, 0.8321, 0.2355, 0.8309, 0.2298, 0.834, 0.2291, 0.8347, 0.232, 0.8316, 0.2327, 0.8302, 0.227, 0.8333, 0.2261, 0.834, 0.2291, 0.8309, 0.2298, 0.8293, 0.2242, 0.8325, 0.2232, 0.8333, 0.2261, 0.8302, 0.227, 0.8293, 0.2242, 0.8284, 0.2215, 0.8316, 0.2203, 0.8317, 0.2206, 0.8323, 0.2226, 0.8325, 0.2232, 0.8274, 0.2187, 0.8305, 0.2175, 0.8316, 0.2203, 0.8284, 0.2215, 0.8262, 0.2161, 0.8293, 0.2147, 0.8305, 0.2175, 0.8274, 0.2187, 0.825, 0.2134, 0.8281, 0.2119, 0.8293, 0.2147, 0.8262, 0.2161, 0.8237, 0.2108, 0.8268, 0.2092, 0.827, 0.2096, 0.8281, 0.2119, 0.825, 0.2134, 0.8237, 0.2108, 0.8223, 0.2083, 0.8254, 0.2065, 0.8255, 0.2068, 0.8268, 0.2092, 0.8208, 0.2058, 0.8238, 0.2039, 0.8254, 0.2065, 0.8223, 0.2083, 0.8192, 0.2033, 0.8222, 0.2013, 0.8238, 0.2039, 0.8208, 0.2058, 0.8176, 0.2009, 0.8205, 0.1988, 0.8222, 0.2013, 0.8192, 0.2033, 0.8158, 0.1986, 0.8187, 0.1963, 0.8195, 0.1975, 0.8205, 0.1988, 0.8176, 0.2009, 0.8158, 0.1986, 0.814, 0.1963, 0.8168, 0.1939, 0.817, 0.1941, 0.8187, 0.1963, 0.8148, 0.1916, 0.8168, 0.1939, 0.814, 0.1963, 0.8121, 0.1941, 0.8127, 0.1894, 0.8148, 0.1916, 0.8121, 0.1941, 0.8101, 0.192, 0.8106, 0.1872, 0.8127, 0.1894, 0.8101, 0.192, 0.808, 0.1899, 0.8084, 0.1851, 0.81, 0.1866, 0.8106, 0.1872, 0.808, 0.1899, 0.8059, 0.1879, 0.8059, 0.1879, 0.8037, 0.186, 0.8062, 0.183, 0.8064, 0.1832, 0.8084, 0.1851, 0.8015, 0.1841, 0.8038, 0.1812, 0.8062, 0.183, 0.8037, 0.186, 0.7991, 0.1824, 0.8014, 0.1793, 0.8038, 0.1812, 0.8015, 0.1841, 0.7967, 0.1807, 0.7989, 0.1775, 0.8014, 0.1793, 0.7991, 0.1824, 0.7964, 0.1758, 0.7987, 0.1774, 0.7989, 0.1775, 0.7967, 0.1807, 0.7943, 0.1791, 0.7918, 0.1776, 0.7938, 0.1742, 0.7939, 0.1743, 0.7964, 0.1758, 0.7943, 0.1791, 0.7911, 0.1727, 0.7938, 0.1742, 0.7918, 0.1776, 0.7893, 0.1762, 0.7884, 0.1713, 0.7911, 0.1727, 0.7893, 0.1762, 0.7867, 0.1748, 0.784, 0.1736, 0.7856, 0.17, 0.7859, 0.1702, 0.7884, 0.1713, 0.7867, 0.1748, 0.7828, 0.1688, 0.7856, 0.17, 0.784, 0.1736, 0.7813, 0.1725, 0.7786, 0.1714, 0.78, 0.1676, 0.7801, 0.1676, 0.7828, 0.1688, 0.7813, 0.1725, 0.7771, 0.1667, 0.78, 0.1676, 0.7786, 0.1714, 0.7758, 0.1705, 0.7742, 0.1658, 0.7771, 0.1667, 0.7758, 0.1705, 0.7731, 0.1696, 0.7702, 0.1688, 0.7712, 0.1649, 0.772, 0.1652, 0.7742, 0.1658, 0.7731, 0.1696, 0.7682, 0.1642, 0.7712, 0.1649, 0.7702, 0.1688, 0.7674, 0.1682, 0.7645, 0.1676, 0.7652, 0.1635, 0.7653, 0.1635, 0.7682, 0.1642, 0.7674, 0.1682, 0.7622, 0.1631, 0.7652, 0.1635, 0.7645, 0.1676, 0.7616, 0.1672, 0.7592, 0.1627, 0.7622, 0.1631, 0.7616, 0.1672, 0.7587, 0.1668, 0.7561, 0.1625, 0.7573, 0.1626, 0.7592, 0.1627, 0.7587, 0.1668, 0.7558, 0.1665, 0.7531, 0.1622, 0.7561, 0.1625, 0.7558, 0.1665, 0.7529, 0.1664, 0.75, 0.1621, 0.7531, 0.1622, 0.7529, 0.1664, 0.75, 0.1663, 0.7469, 0.1622, 0.75, 0.1621, 0.75, 0.1621, 0.75, 0.1663, 0.7471, 0.1664, 0.7442, 0.1665, 0.7439, 0.1623, 0.7469, 0.1622, 0.7471, 0.1664, 0.7408, 0.1625, 0.7439, 0.1623, 0.7442, 0.1665, 0.7413, 0.1668, 0.7384, 0.1672, 0.7377, 0.1628, 0.7408, 0.1625, 0.7413, 0.1668, 0.7355, 0.1676, 0.7347, 0.1632, 0.7377, 0.1628, 0.7384, 0.1672, 0.7355, 0.1676, 0.7326, 0.1682, 0.7317, 0.1638, 0.7346, 0.1632, 0.7347, 0.1632, 0.7298, 0.1688, 0.7287, 0.1645, 0.7317, 0.1638, 0.7326, 0.1682, 0.7257, 0.1652, 0.7287, 0.1645, 0.7298, 0.1688, 0.7269, 0.1696, 0.7242, 0.1705, 0.7227, 0.166, 0.7257, 0.1652, 0.7269, 0.1696, 0.7214, 0.1714, 0.7197, 0.1669, 0.7227, 0.166, 0.7242, 0.1705, 0.7214, 0.1714, 0.7187, 0.1725, 0.7169, 0.168, 0.7196, 0.1669, 0.7197, 0.1669, 0.716, 0.1736, 0.714, 0.1692, 0.7169, 0.168, 0.7187, 0.1725, 0.714, 0.1692, 0.716, 0.1736, 0.7133, 0.1748, 0.7112, 0.1705, 0.7107, 0.1762, 0.7084, 0.1718, 0.7112, 0.1705, 0.7133, 0.1748, 0.7082, 0.1776, 0.7056, 0.1731, 0.7084, 0.1718, 0.7107, 0.1762, 0.7082, 0.1776, 0.7057, 0.1791, 0.703, 0.1748, 0.7055, 0.1732, 0.7056, 0.1731, 0.7033, 0.1807, 0.7004, 0.1764, 0.703, 0.1748, 0.7057, 0.1791, 0.7004, 0.1764, 0.7033, 0.1807, 0.7009, 0.1824, 0.6978, 0.1782, 0.6985, 0.1841, 0.6953, 0.18, 0.6978, 0.1782, 0.7009, 0.1824, 0.6963, 0.186, 0.6928, 0.1818, 0.6953, 0.18, 0.6985, 0.1841, 0.6963, 0.186, 0.6941, 0.1879, 0.6904, 0.1838, 0.6926, 0.1819, 0.6928, 0.1818, 0.692, 0.1899, 0.6882, 0.186, 0.6904, 0.1838, 0.6941, 0.1879, 0.6899, 0.192, 0.6859, 0.1881, 0.6882, 0.186, 0.692, 0.1899, 0.6879, 0.1941, 0.6837, 0.1903, 0.6859, 0.1881, 0.6899, 0.192, 0.686, 0.1963, 0.6816, 0.1926, 0.6837, 0.1903, 0.6879, 0.1941, 0.686, 0.1963, 0.6842, 0.1986, 0.6796, 0.195, 0.6814, 0.1928, 0.6816, 0.1926, 0.6824, 0.2009, 0.6777, 0.1975, 0.6796, 0.195, 0.6842, 0.1986, 0.6808, 0.2033, 0.6759, 0.2, 0.6777, 0.1975, 0.6824, 0.2009, 0.6792, 0.2058, 0.6741, 0.2026, 0.6759, 0.2, 0.6808, 0.2033, 0.6777, 0.2083, 0.6724, 0.2052, 0.6741, 0.2026, 0.6792, 0.2058, 0.6777, 0.2083, 0.6763, 0.2108, 0.6709, 0.2079, 0.6722, 0.2055, 0.6724, 0.2052, 0.675, 0.2134, 0.6695, 0.2107, 0.6709, 0.2079, 0.6763, 0.2108, 0.6738, 0.2161, 0.6681, 0.2135, 0.6695, 0.2107, 0.675, 0.2134, 0.6668, 0.2164, 0.6681, 0.2135, 0.6738, 0.2161, 0.6726, 0.2187, 0.6655, 0.2193, 0.6668, 0.2164, 0.6726, 0.2187, 0.6716, 0.2215, 0.6716, 0.2215, 0.6707, 0.2242, 0.6645, 0.2222, 0.6654, 0.2196, 0.6655, 0.2193, 0.6636, 0.2252, 0.6645, 0.2222, 0.6707, 0.2242, 0.6698, 0.227, 0.6628, 0.2282, 0.6636, 0.2252, 0.6698, 0.227, 0.6691, 0.2298, 0.662, 0.2313, 0.6628, 0.2282, 0.6691, 0.2298, 0.6684, 0.2327, 0.6612, 0.2343, 0.662, 0.2313, 0.6684, 0.2327, 0.6679, 0.2355, 0.6679, 0.2355, 0.6674, 0.2384, 0.6607, 0.2375, 0.6611, 0.2347, 0.6612, 0.2343, 0.6607, 0.2375, 0.6674, 0.2384, 0.6671, 0.2413, 0.6603, 0.2406, 0.66, 0.2437, 0.6603, 0.2406, 0.6671, 0.2413, 0.6669, 0.2442, 0.6598, 0.2468, 0.66, 0.2437, 0.6669, 0.2442, 0.6667, 0.2471, 0.6596, 0.25, 0.6598, 0.2468, 0.6667, 0.2471, 0.6667, 0.25, 0.6667, 0.2529, 0.6596, 0.2532, 0.6595, 0.2504, 0.6596, 0.25, 0.6667, 0.25, 0.6598, 0.2563, 0.6596, 0.2532, 0.6667, 0.2529, 0.6669, 0.2558, 0.6672, 0.2587, 0.66, 0.2595, 0.6598, 0.2563, 0.6669, 0.2558, 0.6675, 0.2616, 0.6603, 0.2626, 0.66, 0.2595, 0.6672, 0.2587, 0.668, 0.2645, 0.6607, 0.2658, 0.6603, 0.2626, 0.6675, 0.2616, 0.6686, 0.2673, 0.6613, 0.2689, 0.6607, 0.2661, 0.6607, 0.2658, 0.668, 0.2645, 0.6613, 0.2689, 0.6686, 0.2673, 0.6692, 0.2701, 0.662, 0.2719, 0.67, 0.2729, 0.6628, 0.275, 0.662, 0.2719, 0.6692, 0.2701, 0.6709, 0.2757, 0.6636, 0.2781, 0.6628, 0.275, 0.67, 0.2729, 0.6718, 0.2785, 0.6645, 0.2811, 0.6636, 0.2781, 0.6709, 0.2757, 0.6718, 0.2785, 0.6729, 0.2812, 0.6656, 0.2841, 0.6646, 0.2814, 0.6645, 0.2811, 0.6656, 0.2841, 0.6729, 0.2812, 0.674, 0.2838, 0.6669, 0.287, 0.6752, 0.2865, 0.6682, 0.2899, 0.6669, 0.287, 0.674, 0.2838, 0.6766, 0.289, 0.6695, 0.2928, 0.6682, 0.2899, 0.6752, 0.2865, 0.678, 0.2916, 0.6709, 0.2956, 0.6695, 0.2928, 0.6766, 0.289, 0.678, 0.2916, 0.6795, 0.2941, 0.6726, 0.2984, 0.6711, 0.2959, 0.6709, 0.2956, 0.6726, 0.2984, 0.6795, 0.2941, 0.6811, 0.2965, 0.6743, 0.301, 0.6828, 0.2989, 0.6761, 0.3037, 0.6743, 0.301, 0.6811, 0.2965, 0.6845, 0.3012, 0.678, 0.3063, 0.6761, 0.3037, 0.6828, 0.2989, 0.6863, 0.3034, 0.6799, 0.3089, 0.678, 0.3063, 0.6845, 0.3012, 0.6863, 0.3034, 0.6883, 0.3056, 0.682, 0.3113, 0.68, 0.3091, 0.6799, 0.3089, 0.682, 0.3113, 0.6883, 0.3056, 0.6902, 0.3077, 0.6841, 0.3136, 0.6864, 0.3159, 0.6841, 0.3136, 0.6902, 0.3077, 0.6923, 0.3098, 0.6886, 0.3181, 0.6864, 0.3159, 0.6923, 0.3098, 0.6944, 0.3117, 0.691, 0.3204, 0.6886, 0.3181, 0.6944, 0.3117, 0.6966, 0.3136, 0.6966, 0.3136, 0.6989, 0.3154, 0.6935, 0.3224, 0.6911, 0.3205, 0.691, 0.3204, 0.696, 0.3243, 0.6935, 0.3224, 0.6989, 0.3154, 0.7012, 0.3172, 0.6986, 0.3262, 0.696, 0.3243, 0.7012, 0.3172, 0.7036, 0.3188, 0.7013, 0.328, 0.6986, 0.3262, 0.7036, 0.3188, 0.706, 0.3204, 0.7085, 0.3219, 0.7039, 0.3298, 0.7013, 0.328, 0.706, 0.3204, 0.711, 0.3233, 0.7068, 0.3313, 0.7041, 0.3299, 0.7039, 0.3298, 0.7085, 0.3219, 0.7096, 0.3328, 0.7068, 0.3313, 0.711, 0.3233, 0.7136, 0.3246, 0.7125, 0.3342, 0.7096, 0.3328, 0.7136, 0.3246, 0.7162, 0.3258, 0.7154, 0.3355, 0.7125, 0.3342, 0.7162, 0.3258, 0.7189, 0.327, 0.7216, 0.328, 0.7184, 0.3368, 0.7154, 0.3355, 0.7189, 0.327, 0.7244, 0.3289, 0.7215, 0.3379, 0.7185, 0.3369, 0.7184, 0.3368, 0.7216, 0.328, 0.7245, 0.3388, 0.7215, 0.3379, 0.7244, 0.3289, 0.7271, 0.3298, 0.7276, 0.3397, 0.7245, 0.3388, 0.7271, 0.3298, 0.7299, 0.3305, 0.7327, 0.3312, 0.7308, 0.3405, 0.7276, 0.3397, 0.7299, 0.3305, 0.7356, 0.3317, 0.7339, 0.3413, 0.7308, 0.3405, 0.7327, 0.3312, 0.7385, 0.3322, 0.7371, 0.3418, 0.734, 0.3413, 0.7339, 0.3413, 0.7356, 0.3317, 0.7403, 0.3422, 0.7371, 0.3418, 0.7385, 0.3322, 0.7413, 0.3325, 0.7442, 0.3328, 0.7435, 0.3425, 0.7403, 0.3422, 0.7413, 0.3325, 0.7471, 0.3329, 0.7468, 0.3428, 0.7435, 0.3425, 0.7442, 0.3328, 0.75, 0.333, 0.75, 0.343, 0.7468, 0.3428, 0.7471, 0.3329, 0.212, 0.6031, 0.2088, 0.61, 0.2068, 0.6174, 0.2067, 0.6189, 0.2059, 0.625, 0.2062, 0.6327, 0.2079, 0.6403, 0.2109, 0.6476, 0.2151, 0.6542, 0.2205, 0.6601, 0.2269, 0.665, 0.2341, 0.6687, 0.2419, 0.6711, 0.25, 0.6722, 0.2583, 0.6718, 0.2664, 0.67, 0.2741, 0.6667, 0.2812, 0.6622, 0.2849, 0.6588, 0.2873, 0.6563, 0.2922, 0.6494, 0.2958, 0.6417, 0.298, 0.6335, 0.2982, 0.6318, 0.2985, 0.625, 0.2974, 0.6166, 0.2949, 0.6087, 0.2911, 0.6013, 0.2861, 0.5947, 0.2801, 0.5892, 0.2732, 0.5848, 0.2658, 0.5817, 0.2579, 0.5799, 0.25, 0.5796, 0.2422, 0.5806, 0.2347, 0.583, 0.2278, 0.5865, 0.2217, 0.5912, 0.2186, 0.5946, 0.2164, 0.5968])
me_cube_001.update()

# ---- objects
ob_cube_001 = bpy.data.objects.new('Cube.001', me_cube_001)

# ---- transforms, parenting, visibility, modifiers, constraints
ob_cube_001.location = (0.0, 0.0, 9.0)
ob_cube_001.scale = (24.38, 24.37, 6.0)

# ---- collection membership
scene.collection.objects.link(ob_cube_001)

# ---- scene / render settings (as saved in the file)
scene.frame_start = 1; scene.frame_end = 250; scene.frame_set(164)
scene.render.engine = 'BLENDER_EEVEE_NEXT'
scene.cycles.sampling_pattern = 'TABULATED_SOBOL'
scene.view_settings.view_transform = 'Filmic'
scene.unit_settings.scale_length = 0.001
bpy.context.view_layer.update()

# ---- added for rendering (the .blend has no active camera and no usable light): camera, sun
cam_auto = bpy.data.cameras.new('AutoCamera')
cam_auto.lens = 50.0
cam_auto.sensor_width = 36.0
cam_auto.clip_end = 1000.0
ob_auto_camera = bpy.data.objects.new('AutoCamera', cam_auto)
scene.collection.objects.link(ob_auto_camera)
ob_auto_camera.location = (25.97, -31.164, 28.9392)
ob_auto_camera.rotation_euler = (1.09748, -7.21219e-08, 0.694738)
scene.camera = ob_auto_camera
light_auto_sun = bpy.data.lights.new('AutoSun', 'SUN')
light_auto_sun.energy = 3.0
light_auto_sun.angle = 0.0523599
ob_auto_sun = bpy.data.objects.new('AutoSun', light_auto_sun)
scene.collection.objects.link(ob_auto_sun)
ob_auto_sun.rotation_euler = (0.872665, 0.174533, 0.523599)
bpy.context.view_layer.update()
